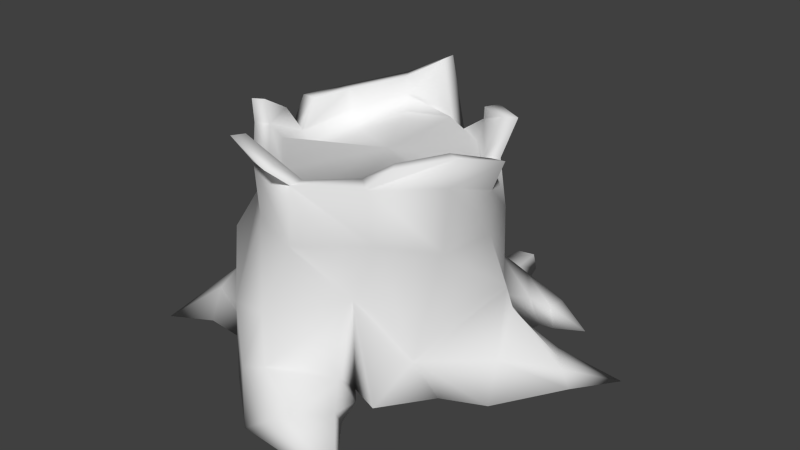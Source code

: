 # Source: trees.blend  (saved by Blender 2.75.0; exported with 4.5.12 LTS)
import bpy
from mathutils import Matrix  # noqa: F401  (used for matrix-valued properties, if any)

bpy.ops.wm.read_factory_settings(use_empty=True)
scene = bpy.context.scene
scene.name = 'Scene'

# ---- collections
col_collection_1 = bpy.data.collections.new('Collection 1'); scene.collection.children.link(col_collection_1)
col_collection_1.hide_render = True
col_collection_1.hide_viewport = True
col_collection_2 = bpy.data.collections.new('Collection 2'); scene.collection.children.link(col_collection_2)

# ---- materials (node trees are filled in below, after node groups)
mat_material = bpy.data.materials.new('Material')
mat_material.alpha_threshold = 0.0
mat_material.use_transparent_shadow = False
mat_material.roughness = 0.5
mat_material_001 = bpy.data.materials.new('Material.001')
mat_material_001.alpha_threshold = 0.0
mat_material_001.use_transparent_shadow = False
mat_material_001.roughness = 0.5

# ---- material node trees

# ---- world
world_world = bpy.data.worlds.new('World'); scene.world = world_world
world_world.color = (0.05088, 0.05088, 0.05088)
world_world.use_sun_shadow = False
world_world.sun_shadow_jitter_overblur = 0.0
world_world.cycles.sampling_method = 'MANUAL'
world_world.cycles.sample_map_resolution = 256

# ---- meshes
me_cube_002 = bpy.data.meshes.new('Cube.002')
me_cube_002.from_pydata([(0.0, 1.322, 0.0), (-0.9168, 1.069, 0.0), (-1.109, 0.3336, -1.644e-09), (-1.257, -0.4084, 0.0), (-0.596, -1.195, 0.1672), (0.06408, -0.4199, 0.3468), (0.7768, -1.069, 0.0), (0.9777, -0.3508, 0.2376), (1.151, 0.1774, 0.04267), (0.3209, 0.7785, -0.2021), (0.3329, 0.5225, 8.923), (0.2405, 0.48, 8.979), (0.1799, 0.3686, 9.016), (0.1721, 0.231, 9.022), (0.2224, 0.1196, 8.993), (0.3131, 0.07706, 8.94), (0.409, 0.1196, 8.881), (0.4721, 0.231, 8.842), (0.4774, 0.3686, 8.838), (0.4236, 0.48, 8.87), (0.3766, 0.419, 6.079), (0.07535, 0.5169, 6.117), (0.5777, 0.1624, 6.055), (0.7459, -0.2314, 6.007), (0.5694, -0.626, 5.899), (0.338, -0.8884, 6.105), (-0.1356, -0.627, 5.892), (-0.3427, -0.225, 6.165), (-2.136, 0.9356, 8.362), (-0.216, 0.419, 6.155), (0.4216, 0.4494, 5.606), (0.8656, 0.1739, 5.589), (0.9227, -0.2483, 5.597), (0.7106, -0.64, 5.598), (0.5806, -3.035, 6.922), (-0.1495, -0.634, 5.599), (-0.3174, -0.1608, 5.789), (-0.4128, 0.1736, 5.689), (-0.2439, 0.3781, 5.77), (0.09044, 0.5546, 5.636), (0.48, 0.4827, 5.069), (0.8674, 0.2483, 4.896), (1.005, -0.234, 5.07), (0.7028, -0.6321, 5.255), (0.4768, -0.8485, 5.17), (-0.02988, -0.6329, 5.239), (-0.283, -0.2445, 5.152), (-0.3871, 0.1867, 5.135), (-0.1887, 0.4827, 5.115), (0.2274, 0.5497, 4.917), (0.5905, -2.578, 6.333), (0.5545, -2.568, 6.4), (0.495, -2.537, 6.388), (0.5611, -2.616, 6.256), (0.4239, -2.557, 6.335), (0.4905, -2.642, 6.19), (0.4097, -2.652, 6.214), (0.3795, -2.595, 6.255), (0.8409, -0.1561, 11.17), (1.374, 2.142, 5.526), (0.7583, 0.1916, 4.457), (0.7944, -0.2152, 4.438), (0.5899, -0.531, 4.466), (0.3474, -0.6692, 4.359), (0.08512, -0.5273, 4.503), (-0.3445, -0.1998, 4.518), (-0.3809, 0.2006, 4.524), (-0.1774, 0.5197, 4.507), (0.1529, 0.6414, 4.49), (0.4918, 0.5627, 3.835), (0.6925, 0.2625, 3.972), (0.7731, -0.2387, 3.779), (0.5469, -0.6819, 3.874), (0.2481, -0.8726, 3.79), (-0.03294, -0.6737, 3.924), (-0.4481, -0.2168, 3.895), (-0.4667, 0.216, 3.903), (-0.2443, 0.5609, 3.885), (0.2133, 0.6209, 4.012), (0.9955, 1.487, 5.2), (1.039, 1.405, 5.14), (0.8952, 1.511, 5.161), (1.058, 1.388, 4.996), (0.8476, 1.543, 5.026), (0.9588, 1.514, 4.8), (1.021, 1.413, 4.845), (0.854, 1.535, 4.869), (-0.3365, 0.1531, 6.548), (-0.3291, -0.09711, 6.448), (0.004719, -0.5742, 6.325), (0.2175, -0.6932, 6.364), (0.407, -0.5782, 6.271), (0.5745, -0.1656, 6.411), (0.5726, 0.1531, 6.42), (0.399, 0.3944, 6.444), (0.118, 0.4866, 6.484), (-0.2011, 0.3355, 6.436), (-1.569, 0.9873, 7.232), (-1.578, 1.182, 7.207), (-1.639, 0.9883, 7.136), (-1.69, 1.066, 7.119), (-1.647, 1.15, 7.115), (-1.529, 1.101, 7.33), (-1.518, 1.025, 7.3), (-1.525, 1.167, 7.281), (0.4498, 0.6431, 7.74), (0.2317, 0.5157, 7.681), (0.09825, 0.3755, 7.738), (0.1158, 0.1668, 7.685), (0.279, -0.05675, 7.707), (0.4427, -0.09655, 7.836), (0.6384, -0.03651, 7.829), (0.7994, 0.1795, 7.916), (0.7998, 0.405, 7.859), (0.6661, 0.5819, 7.789), (-0.8926, 0.8657, 6.154), (-1.042, 0.5904, 6.611), (-0.8722, 0.8419, 6.595), (-1.002, 0.751, 6.668), (-1.048, 0.7638, 6.099), (-1.082, 0.5786, 6.17), (-0.861, 0.8914, 6.407), (-1.093, 0.5461, 6.428), (0.4444, 0.4224, 2.881), (1.07, 0.1584, 2.944), (1.081, -0.275, 2.833), (0.6099, -0.9237, 2.58), (-0.039, -1.116, 2.266), (-0.3137, -0.9435, 2.363), (-0.5801, -0.313, 2.719), (-0.8066, 0.03896, 2.731), (-0.4109, 0.3817, 2.837), (0.1246, 0.4884, 2.935), (0.3969, 0.6077, 0.6368), (0.7323, 0.2646, 1.451), (1.027, -0.34, 0.7323), (0.4264, -0.7633, 1.362), (-0.08734, -0.7234, 0.9611), (-0.4035, -0.7495, 0.8272), (-0.6561, -0.3208, 1.561), (-0.7118, 0.279, 0.7038), (-0.7138, 0.7871, 0.5671), (7.764e-05, 0.8091, 1.304), (0.3973, -2.108, 6.14), (0.293, -2.056, 5.876), (0.5544, -2.035, 5.764), (0.3949, -2.138, 5.769), (0.6893, -2.058, 5.932), (0.4834, -2.058, 6.172), (0.6907, -2.039, 6.024), (0.6404, -2.01, 6.164), (1.304, -2.189, 0.06165), (1.537, -1.898, 0.06165), (1.624, -1.695, 0.2853), (1.502, -1.628, 0.6119), (1.414, -1.75, 0.614), (1.285, -1.918, 0.5617), (2.137, -2.506, -0.01489), (1.011, -0.8326, 0.5801), (0.72, -1.084, 0.9923), (0.4409, -1.112, 0.69), (0.6126, -1.513, 0.2772), (1.064, -1.03, 0.1541), (1.131, -1.601, -0.06954), (1.227, 0.09709, 0.1469), (1.857, 0.782, 0.04415), (1.395, 1.114, 0.06296), (1.216, 0.948, 0.3807), (1.263, 0.5893, 0.6125), (1.143, 0.2469, 0.4624), (2.299, 1.056, -0.154), (-0.03615, -0.1225, -0.008395), (-2.001, -0.4364, -0.0226), (-1.951, -0.8197, -0.03696), (-1.653, -1.147, 0.1008), (-1.746, -0.914, 0.3634), (-1.73, -0.7033, 0.538), (-1.84, -0.4888, 0.2205), (-2.273, -1.279, -0.1954), (-2.457, 1.391, -0.1678), (-1.501, 1.095, 0.185), (-1.614, 0.8652, 0.326), (-1.845, 0.8413, -0.06608), (-1.592, 1.254, -0.09061), (-0.8341, -2.222, 0.0962), (-0.4735, -2.409, 0.07301), (-0.5025, -2.157, 0.3372), (-0.7308, -2.112, 0.3906), (-0.8329, -2.822, 0.04739), (-0.8784, -0.6491, 0.6367), (-1.163, -0.4806, 0.9409), (-1.009, -0.1709, 0.55), (-1.256, -0.1877, 0.07878), (-0.9895, -0.9219, 0.1611), (-1.464, -0.5786, 0.07878), (-0.1908, 1.491, -0.007598), (-0.7842, 1.421, 0.0776), (0.1328, 1.162, 0.00335), (-0.1104, 1.348, 0.4256), (-0.5692, 1.45, 0.4485), (-0.2241, 1.507, 0.6786), (-0.3156, 2.038, -0.04476), (-0.5949, 2.0, 0.002624), (-0.02115, 1.946, -0.03867), (-0.1783, 1.968, 0.2413), (-0.4672, 1.978, 0.2342), (-0.3113, 1.96, 0.355), (-0.3993, 2.884, 0.02796), (-0.2846, -1.634, 0.5703), (-0.5994, -1.593, 0.636), (-0.7403, -1.848, 0.1859), (-0.2024, -2.136, 0.2517), (0.3434, -1.531, 5.852), (0.26, -1.534, 5.585), (0.4356, -1.544, 5.493), (0.4213, -1.443, 5.935), (0.5268, -1.383, 5.502), (0.6242, -1.373, 5.62), (0.6222, -1.335, 5.765), (0.6326, -1.329, 5.95), (0.5415, -2.158, 5.85), (0.6633, -2.171, 5.998), (0.6704, -2.148, 6.087), (0.623, -2.123, 6.212), (0.4026, -2.199, 6.18), (0.3105, -2.165, 5.953), (0.3979, -2.242, 5.859), (0.4857, -2.155, 6.215), (0.793, -2.29, 5.675), (0.8213, -2.299, 5.751), (0.7782, -2.336, 5.704), (0.8043, -2.341, 5.771), (1.019, -2.688, 5.726), (0.8417, 0.7455, 4.625), (0.7896, 0.7974, 4.275), (0.4389, 1.059, 4.307), (0.6449, 1.016, 4.176), (0.3986, 1.074, 4.654), (0.9062, 0.7863, 4.945), (0.459, 1.007, 4.963), (0.6472, 0.9579, 5.071), (0.7706, 1.44, 4.756), (0.7574, 1.449, 4.951), (0.9255, 1.381, 5.174), (1.015, 1.259, 4.922), (0.9743, 1.289, 4.731), (0.8957, 1.414, 4.675), (1.012, 1.281, 5.101), (0.8075, 1.41, 5.121), (1.239, 1.446, 5.171), (1.252, 1.437, 5.1), (1.232, 1.373, 5.063), (1.227, 1.384, 5.151), (1.514, 1.29, 5.195), (0.3597, 0.5501, 8.653), (0.2385, 0.4882, 8.682), (0.1612, 0.3702, 8.723), (0.1592, 0.2163, 8.716), (0.2353, 0.07927, 8.699), (0.3427, 0.03736, 8.687), (0.4615, 0.0839, 8.641), (0.547, 0.2192, 8.631), (0.5511, 0.377, 8.614), (0.4791, 0.5033, 8.622), (1.204, 0.7456, 9.01), (1.176, 0.8027, 9.026), (1.242, 0.7498, 8.895), (1.205, 0.8147, 8.9), (1.626, 0.9533, 9.223), (0.7962, 0.6511, 0.5004), (0.9599, 0.3903, 0.9332), (1.055, 0.01781, 0.5675), (1.059, -0.1306, 0.2654), (0.8161, 0.777, 0.03069), (1.325, 0.4093, 0.1343), (-3.188, -0.7812, 6.68), (-3.188, -0.7812, 8.829), (-3.188, 1.368, 6.68), (-3.188, 1.368, 8.829), (-1.038, -0.7812, 6.68), (-1.038, -0.7812, 8.829), (-1.038, 1.368, 6.68), (-1.038, 1.368, 8.829), (-3.484, -1.077, 7.754), (-3.484, 0.2936, 9.125), (-3.484, 1.664, 7.754), (-3.484, 0.2936, 6.384), (-2.113, 1.664, 9.125), (-0.742, 1.664, 7.754), (-2.113, 1.664, 6.384), (-0.742, 0.2936, 9.125), (-0.742, -1.077, 7.754), (-0.742, 0.2936, 6.384), (-2.113, -1.077, 9.125), (-2.113, -1.077, 6.384), (-2.113, 0.2936, 9.691), (-2.113, 0.2936, 5.818), (-2.113, -1.643, 7.754), (-0.1759, 0.2936, 7.754), (-2.113, 2.23, 7.754), (-4.05, 0.2936, 7.754), (-1.113, -1.553, 9.158), (-0.5688, -1.553, 11.62), (-1.113, 0.9708, 9.158), (-0.5688, 0.9708, 11.62), (1.352, -1.553, 8.614), (1.896, -1.553, 11.08), (1.352, 0.9708, 8.614), (1.896, 0.9708, 11.08), (-1.18, -1.901, 10.47), (-0.8331, -0.2913, 12.04), (-1.18, 1.318, 10.47), (-1.527, -0.2913, 8.894), (0.7386, 1.318, 11.69), (1.963, 1.318, 9.771), (0.04429, 1.318, 8.547), (2.31, -0.2913, 11.34), (1.963, -1.901, 9.771), (1.616, -0.2913, 8.2), (0.7386, -1.901, 11.69), (0.04429, -1.901, 8.547), (0.8819, -0.2913, 12.34), (-0.09906, -0.2913, 7.898), (0.3914, -2.566, 10.12), (2.612, -0.2913, 9.628), (0.3914, 1.983, 10.12), (-1.829, -0.2913, 10.61), (0.1895, 1.118, 4.507), (0.1895, 1.118, 5.99), (0.6777, 2.518, 4.507), (0.6777, 2.518, 5.99), (1.59, 0.63, 4.507), (1.59, 0.63, 5.99), (2.078, 2.03, 4.507), (2.078, 2.03, 5.99), (-0.07038, 0.9926, 5.249), (0.2409, 1.885, 6.194), (0.5522, 2.778, 5.249), (0.2409, 1.885, 4.303), (1.445, 2.467, 6.194), (2.338, 2.156, 5.249), (1.445, 2.467, 4.303), (2.026, 1.263, 6.194), (1.715, 0.3701, 5.249), (2.026, 1.263, 4.303), (0.8223, 0.6814, 6.194), (0.8223, 0.6814, 4.303), (1.134, 1.574, 6.584), (1.134, 1.574, 3.913), (0.6938, 0.3127, 5.249), (2.395, 1.134, 5.249), (1.573, 2.835, 5.249), (-0.1277, 2.014, 5.249), (-0.2564, -3.842, 5.992), (-0.2564, -3.355, 8.053), (-0.2564, -1.782, 5.504), (-0.2564, -1.294, 7.565), (1.861, -3.842, 5.992), (1.861, -3.355, 8.053), (1.861, -1.782, 5.504), (1.861, -1.294, 7.565), (-0.5479, -3.882, 7.09), (-0.5479, -2.257, 8.093), (-0.5479, -1.254, 6.468), (-0.5479, -2.879, 5.465), (0.8024, -0.943, 7.782), (2.153, -1.254, 6.468), (0.8024, -1.565, 5.154), (2.153, -2.257, 8.093), (2.153, -3.882, 7.09), (2.153, -2.879, 5.465), (0.8024, -3.571, 8.404), (0.8024, -4.193, 5.776), (0.8024, -2.129, 8.635), (0.8024, -3.008, 4.922), (0.8024, -4.425, 7.218), (2.71, -2.568, 6.779), (0.8024, -0.7114, 6.339), (-1.106, -2.568, 6.779)], [], [(263, 254, 10, 19), (263, 19, 265, 267), (261, 262, 18, 17), (260, 261, 17, 16), (259, 260, 16, 15), (258, 259, 15, 14), (257, 258, 14, 13), (256, 257, 13, 12), (255, 256, 12, 11), (254, 255, 11, 10), (39, 38, 29, 21), (119, 120, 99, 100), (115, 119, 100, 101), (36, 35, 26, 27), (220, 221, 53, 55), (224, 225, 57, 54), (33, 32, 23, 24), (32, 31, 22, 23), (31, 30, 20, 22), (30, 39, 21, 20), (40, 49, 39, 30), (41, 40, 30, 31), (42, 41, 31, 32), (43, 42, 32, 33), (225, 226, 56, 57), (226, 220, 55, 56), (46, 45, 35, 36), (47, 46, 36, 37), (48, 47, 37, 38), (49, 48, 38, 39), (68, 67, 48, 49), (67, 66, 47, 48), (66, 65, 46, 47), (65, 64, 45, 46), (64, 63, 44, 45), (63, 62, 43, 44), (62, 61, 42, 43), (61, 60, 41, 42), (241, 242, 83, 86), (244, 245, 85, 82), (227, 224, 54, 52), (221, 222, 50, 53), (222, 223, 51, 50), (223, 227, 52, 51), (20, 21, 95, 94), (22, 20, 94, 93), (23, 22, 93, 92), (24, 23, 92, 91), (55, 53, 34), (54, 57, 34), (57, 56, 34), (56, 55, 34), (52, 54, 34), (53, 50, 34), (50, 51, 34), (51, 52, 34), (245, 246, 84, 85), (246, 241, 86, 84), (71, 70, 60, 61), (72, 71, 61, 62), (73, 72, 62, 63), (74, 73, 63, 64), (75, 74, 64, 65), (76, 75, 65, 66), (77, 76, 66, 67), (78, 77, 67, 68), (132, 131, 77, 78), (131, 130, 76, 77), (130, 129, 75, 76), (129, 128, 74, 75), (128, 127, 73, 74), (127, 126, 72, 73), (126, 125, 71, 72), (125, 124, 70, 71), (124, 123, 69, 70), (123, 132, 78, 69), (247, 244, 251, 252), (248, 243, 79, 81), (243, 247, 80, 79), (242, 248, 81, 83), (86, 83, 59), (82, 85, 59), (85, 84, 59), (84, 86, 59), (80, 82, 59), (81, 79, 59), (79, 80, 59), (83, 81, 59), (25, 24, 91, 90), (26, 25, 90, 89), (27, 26, 89, 88), (116, 118, 102, 103), (118, 117, 104, 102), (21, 29, 96, 95), (17, 18, 58), (16, 17, 58), (18, 19, 58), (19, 10, 58), (15, 16, 58), (14, 15, 58), (13, 14, 58), (12, 13, 58), (11, 12, 58), (10, 11, 58), (121, 115, 101, 98), (120, 122, 97, 99), (117, 121, 98, 104), (122, 116, 103, 97), (100, 99, 28), (101, 100, 28), (103, 102, 28), (102, 104, 28), (98, 101, 28), (99, 97, 28), (104, 98, 28), (97, 103, 28), (95, 96, 106, 105), (96, 87, 107, 106), (87, 88, 108, 107), (88, 89, 109, 108), (89, 90, 110, 109), (90, 91, 111, 110), (91, 92, 112, 111), (92, 93, 113, 112), (93, 94, 114, 113), (94, 95, 105, 114), (27, 88, 116, 122), (96, 29, 121, 117), (36, 27, 122, 120), (29, 38, 115, 121), (87, 96, 117, 118), (88, 87, 118, 116), (38, 37, 119, 115), (37, 36, 120, 119), (133, 142, 132, 123), (134, 133, 123, 124), (135, 134, 124, 125), (136, 135, 125, 126), (137, 136, 126, 127), (138, 137, 127, 128), (139, 138, 128, 129), (140, 139, 129, 130), (141, 140, 130, 131), (142, 141, 131, 132), (141, 142, 200, 199), (140, 141, 180, 181), (190, 191, 177, 176), (189, 190, 176, 175), (208, 209, 187, 186), (159, 160, 156, 155), (158, 159, 155, 154), (270, 271, 169, 168), (269, 270, 168, 167), (142, 133, 198, 200), (219, 215, 148, 150), (218, 219, 150, 149), (217, 218, 149, 147), (215, 212, 143, 148), (214, 216, 145, 146), (213, 214, 146, 144), (212, 213, 144, 143), (216, 217, 147, 145), (160, 161, 151, 156), (162, 158, 154, 153), (163, 162, 153, 152), (161, 163, 152, 151), (155, 156, 157), (154, 155, 157), (156, 151, 157), (153, 154, 157), (152, 153, 157), (151, 152, 157), (5, 6, 163, 161), (6, 7, 162, 163), (7, 135, 158, 162), (137, 5, 161, 160), (135, 136, 159, 158), (136, 137, 160, 159), (271, 272, 164, 169), (273, 269, 167, 166), (274, 273, 166, 165), (272, 274, 165, 164), (168, 169, 170), (167, 168, 170), (169, 164, 170), (166, 167, 170), (165, 166, 170), (164, 165, 170), (0, 9, 171), (9, 8, 171), (8, 7, 171), (7, 6, 171), (6, 5, 171), (5, 4, 171), (4, 3, 171), (3, 2, 171), (2, 1, 171), (1, 0, 171), (191, 192, 172, 177), (193, 189, 175, 174), (194, 193, 174, 173), (192, 194, 173, 172), (1, 2, 182, 183), (2, 140, 181, 182), (141, 1, 183, 180), (176, 177, 178), (175, 176, 178), (177, 172, 178), (174, 175, 178), (173, 174, 178), (172, 173, 178), (181, 180, 179), (180, 183, 179), (182, 181, 179), (183, 182, 179), (209, 210, 184, 187), (211, 208, 186, 185), (210, 211, 185, 184), (186, 187, 188), (187, 184, 188), (185, 186, 188), (184, 185, 188), (2, 3, 194, 192), (3, 4, 193, 194), (4, 138, 189, 193), (140, 2, 192, 191), (138, 139, 190, 189), (139, 140, 191, 190), (199, 200, 206, 205), (200, 198, 204, 206), (1, 141, 199, 196), (133, 9, 197, 198), (9, 0, 195, 197), (0, 1, 196, 195), (196, 199, 205, 202), (198, 197, 203, 204), (197, 195, 201, 203), (195, 196, 202, 201), (205, 206, 207), (206, 204, 207), (202, 205, 207), (204, 203, 207), (203, 201, 207), (201, 202, 207), (4, 5, 211, 210), (5, 137, 208, 211), (138, 4, 210, 209), (137, 138, 209, 208), (43, 33, 217, 216), (35, 45, 213, 212), (45, 44, 214, 213), (44, 43, 216, 214), (26, 35, 212, 215), (33, 24, 218, 217), (24, 25, 219, 218), (25, 26, 215, 219), (150, 148, 227, 223), (149, 150, 223, 222), (147, 149, 222, 221), (148, 143, 224, 227), (146, 145, 220, 226), (144, 146, 226, 225), (143, 144, 225, 224), (147, 221, 231, 229), (221, 220, 230, 231), (145, 147, 229, 228), (220, 145, 228, 230), (228, 229, 232), (231, 230, 232), (230, 228, 232), (229, 231, 232), (68, 49, 239, 237), (40, 41, 238, 240), (49, 40, 240, 239), (41, 60, 233, 238), (69, 78, 235, 236), (70, 69, 236, 234), (60, 70, 234, 233), (78, 68, 237, 235), (237, 239, 248, 242), (240, 238, 247, 243), (239, 240, 243, 248), (238, 233, 244, 247), (236, 235, 241, 246), (234, 236, 246, 245), (233, 234, 245, 244), (235, 237, 242, 241), (82, 80, 249, 250), (244, 82, 250, 251), (80, 247, 252, 249), (249, 252, 253), (250, 249, 253), (252, 251, 253), (251, 250, 253), (105, 106, 255, 254), (106, 107, 256, 255), (107, 108, 257, 256), (108, 109, 258, 257), (109, 110, 259, 258), (110, 111, 260, 259), (111, 112, 261, 260), (112, 113, 262, 261), (113, 114, 263, 262), (114, 105, 254, 263), (262, 263, 267, 266), (18, 262, 266, 264), (19, 18, 264, 265), (265, 264, 268), (266, 267, 268), (264, 266, 268), (267, 265, 268), (7, 8, 274, 272), (8, 9, 273, 274), (9, 133, 269, 273), (135, 7, 272, 271), (133, 134, 270, 269), (134, 135, 271, 270), (300, 285, 277, 286), (299, 288, 281, 289), (298, 291, 279, 292), (297, 283, 275, 294), (296, 289, 281, 292), (295, 287, 278, 284), (293, 295, 284, 276), (280, 290, 295, 293), (290, 282, 287, 295), (294, 296, 292, 279), (275, 286, 296, 294), (286, 277, 289, 296), (291, 297, 294, 279), (280, 293, 297, 291), (293, 276, 283, 297), (288, 298, 292, 281), (282, 290, 298, 288), (290, 280, 291, 298), (285, 299, 289, 277), (278, 287, 299, 285), (287, 282, 288, 299), (283, 300, 286, 275), (276, 284, 300, 283), (284, 278, 285, 300), (326, 311, 303, 312), (325, 314, 307, 315), (324, 317, 305, 318), (323, 309, 301, 320), (322, 315, 307, 318), (321, 313, 304, 310), (319, 321, 310, 302), (306, 316, 321, 319), (316, 308, 313, 321), (320, 322, 318, 305), (301, 312, 322, 320), (312, 303, 315, 322), (317, 323, 320, 305), (306, 319, 323, 317), (319, 302, 309, 323), (314, 324, 318, 307), (308, 316, 324, 314), (316, 306, 317, 324), (311, 325, 315, 303), (304, 313, 325, 311), (313, 308, 314, 325), (309, 326, 312, 301), (302, 310, 326, 309), (310, 304, 311, 326), (352, 337, 329, 338), (351, 340, 333, 341), (350, 343, 331, 344), (349, 335, 327, 346), (348, 341, 333, 344), (347, 339, 330, 336), (345, 347, 336, 328), (332, 342, 347, 345), (342, 334, 339, 347), (346, 348, 344, 331), (327, 338, 348, 346), (338, 329, 341, 348), (343, 349, 346, 331), (332, 345, 349, 343), (345, 328, 335, 349), (340, 350, 344, 333), (334, 342, 350, 340), (342, 332, 343, 350), (337, 351, 341, 329), (330, 339, 351, 337), (339, 334, 340, 351), (335, 352, 338, 327), (328, 336, 352, 335), (336, 330, 337, 352), (378, 363, 355, 364), (377, 366, 359, 367), (376, 369, 357, 370), (375, 361, 353, 372), (374, 367, 359, 370), (373, 365, 356, 362), (371, 373, 362, 354), (358, 368, 373, 371), (368, 360, 365, 373), (372, 374, 370, 357), (353, 364, 374, 372), (364, 355, 367, 374), (369, 375, 372, 357), (358, 371, 375, 369), (371, 354, 361, 375), (366, 376, 370, 359), (360, 368, 376, 366), (368, 358, 369, 376), (363, 377, 367, 355), (356, 365, 377, 363), (365, 360, 366, 377), (361, 378, 364, 353), (354, 362, 378, 361), (362, 356, 363, 378)])
me_cube_002.polygons.foreach_set('use_smooth', [True] * 413)
_uv = me_cube_002.uv_layers.new(name='UVMap')
_uv.uv.foreach_set('vector', [0.01653, 0.6857, 0.02743, 0.6874, 0.03056, 0.7092, 0.02181, 0.7065, 0.6322, 0.6457, 0.6322, 0.6251, 0.7003, 0.6284, 0.6995, 0.6391, 0.1092, 0.7006, 0.1206, 0.7064, 0.1106, 0.7214, 0.1002, 0.7173, 0.09689, 0.6962, 0.1092, 0.7006, 0.1002, 0.7173, 0.08856, 0.7166, 0.08586, 0.6969, 0.09689, 0.6962, 0.08856, 0.7166, 0.0779, 0.7182, 0.07637, 0.696, 0.08586, 0.6969, 0.0779, 0.7182, 0.06818, 0.7198, 0.06317, 0.6952, 0.07637, 0.696, 0.06818, 0.7198, 0.05802, 0.7193, 0.05046, 0.6941, 0.06317, 0.6952, 0.05802, 0.7193, 0.04772, 0.7167, 0.03888, 0.69, 0.05046, 0.6941, 0.04772, 0.7167, 0.03858, 0.7131, 0.02743, 0.6874, 0.03888, 0.69, 0.03858, 0.7131, 0.03056, 0.7092, 0.03137, 0.4316, 0.0609, 0.4434, 0.0571, 0.4731, 0.03295, 0.471, 0.5186, 0.4633, 0.5328, 0.4636, 0.5165, 0.5647, 0.508, 0.5645, 0.5045, 0.4606, 0.5186, 0.4633, 0.508, 0.5645, 0.5002, 0.5616, 0.1046, 0.4516, 0.1436, 0.446, 0.1373, 0.4659, 0.1047, 0.4791, 0.5805, 0.2666, 0.5813, 0.2817, 0.5413, 0.2967, 0.5396, 0.2886, 0.5819, 0.3183, 0.594, 0.3332, 0.5523, 0.332, 0.549, 0.3242, 0.2002, 0.4606, 0.2276, 0.4723, 0.2115, 0.501, 0.1862, 0.4788, 0.2276, 0.4723, 0.2535, 0.4872, 0.2361, 0.5266, 0.2115, 0.501, 0.2535, 0.4872, 0.2817, 0.5153, 0.2562, 0.5454, 0.2361, 0.5266, 0.002582, 0.4289, 0.03137, 0.4316, 0.03295, 0.471, 0.006264, 0.4695, 0.0002756, 0.3831, 0.02309, 0.3712, 0.03137, 0.4316, 0.002582, 0.4289, 0.2861, 0.4446, 0.3081, 0.4789, 0.2817, 0.5153, 0.2535, 0.4872, 0.2458, 0.4414, 0.2861, 0.4446, 0.2535, 0.4872, 0.2276, 0.4723, 0.2099, 0.4392, 0.2458, 0.4414, 0.2276, 0.4723, 0.2002, 0.4606, 0.594, 0.3332, 0.5919, 0.3442, 0.5508, 0.3381, 0.5523, 0.332, 0.5693, 0.2596, 0.5805, 0.2666, 0.5396, 0.2886, 0.5344, 0.2839, 0.1226, 0.4043, 0.1558, 0.4217, 0.1436, 0.446, 0.1046, 0.4516, 0.08627, 0.3961, 0.1226, 0.4043, 0.1046, 0.4516, 0.08139, 0.4387, 0.05748, 0.3902, 0.08627, 0.3961, 0.08139, 0.4387, 0.0609, 0.4434, 0.02309, 0.3712, 0.05748, 0.3902, 0.0609, 0.4434, 0.03137, 0.4316, 0.03019, 0.3338, 0.06095, 0.3378, 0.05748, 0.3902, 0.02309, 0.3712, 0.06095, 0.3378, 0.09427, 0.3434, 0.08627, 0.3961, 0.05748, 0.3902, 0.09427, 0.3434, 0.1303, 0.3497, 0.1226, 0.4043, 0.08627, 0.3961, 0.1303, 0.3497, 0.1783, 0.3622, 0.1558, 0.4217, 0.1226, 0.4043, 0.1783, 0.3622, 0.2099, 0.3601, 0.1926, 0.4263, 0.1558, 0.4217, 0.2099, 0.3601, 0.2311, 0.3793, 0.2099, 0.4392, 0.1926, 0.4263, 0.2311, 0.3793, 0.2632, 0.3916, 0.2458, 0.4414, 0.2099, 0.4392, 0.2632, 0.3916, 0.2963, 0.4072, 0.2861, 0.4446, 0.2458, 0.4414, 0.7979, 0.8479, 0.8092, 0.836, 0.822, 0.8395, 0.8118, 0.8486, 0.8376, 0.789, 0.8467, 0.7746, 0.8523, 0.7882, 0.8456, 0.8003, 0.5826, 0.3104, 0.5819, 0.3183, 0.549, 0.3242, 0.5456, 0.3164, 0.5813, 0.2817, 0.5824, 0.2889, 0.5425, 0.3045, 0.5413, 0.2967, 0.5824, 0.2889, 0.5832, 0.2995, 0.5411, 0.3116, 0.5425, 0.3045, 0.5832, 0.2995, 0.5826, 0.3104, 0.5456, 0.3164, 0.5411, 0.3116, 0.006264, 0.4695, 0.03295, 0.471, 0.0321, 0.502, 0.006499, 0.501, 0.2361, 0.5266, 0.2562, 0.5454, 0.2354, 0.5678, 0.2157, 0.5513, 0.2115, 0.501, 0.2361, 0.5266, 0.2157, 0.5513, 0.1937, 0.5336, 0.1862, 0.4788, 0.2115, 0.501, 0.1937, 0.5336, 0.1698, 0.5047, 0.5396, 0.2886, 0.5413, 0.2967, 0.4797, 0.33, 0.549, 0.3242, 0.5523, 0.332, 0.4797, 0.33, 0.5523, 0.332, 0.5508, 0.3381, 0.4797, 0.33, 0.5344, 0.2839, 0.5396, 0.2886, 0.4797, 0.33, 0.5456, 0.3164, 0.549, 0.3242, 0.4797, 0.33, 0.5413, 0.2967, 0.5425, 0.3045, 0.4797, 0.33, 0.5425, 0.3045, 0.5411, 0.3116, 0.4797, 0.33, 0.5411, 0.3116, 0.5456, 0.3164, 0.4797, 0.33, 0.8467, 0.7746, 0.8591, 0.7722, 0.8628, 0.7851, 0.8523, 0.7882, 0.7967, 0.8598, 0.7979, 0.8479, 0.8118, 0.8486, 0.8101, 0.8591, 0.2874, 0.3363, 0.3201, 0.3715, 0.2963, 0.4072, 0.2632, 0.3916, 0.2443, 0.3249, 0.2874, 0.3363, 0.2632, 0.3916, 0.2311, 0.3793, 0.2212, 0.3055, 0.2443, 0.3249, 0.2311, 0.3793, 0.2099, 0.3601, 0.1914, 0.3094, 0.2212, 0.3055, 0.2099, 0.3601, 0.1783, 0.3622, 0.1405, 0.2938, 0.1914, 0.3094, 0.1783, 0.3622, 0.1303, 0.3497, 0.1026, 0.2881, 0.1405, 0.2938, 0.1303, 0.3497, 0.09427, 0.3434, 0.06789, 0.2838, 0.1026, 0.2881, 0.09427, 0.3434, 0.06095, 0.3378, 0.02846, 0.2923, 0.06789, 0.2838, 0.06095, 0.3378, 0.03019, 0.3338, 0.0434, 0.1993, 0.09194, 0.1947, 0.06789, 0.2838, 0.02846, 0.2923, 0.09194, 0.1947, 0.1359, 0.1919, 0.1026, 0.2881, 0.06789, 0.2838, 0.1359, 0.1919, 0.1674, 0.2004, 0.1405, 0.2938, 0.1026, 0.2881, 0.1674, 0.2004, 0.222, 0.1885, 0.1914, 0.3094, 0.1405, 0.2938, 0.222, 0.1885, 0.2472, 0.1915, 0.2212, 0.3055, 0.1914, 0.3094, 0.2472, 0.1915, 0.2809, 0.2291, 0.2443, 0.3249, 0.2212, 0.3055, 0.2809, 0.2291, 0.3263, 0.2666, 0.2874, 0.3363, 0.2443, 0.3249, 0.3263, 0.2666, 0.3495, 0.2892, 0.3201, 0.3715, 0.2874, 0.3363, 0.3495, 0.2892, 0.3977, 0.3126, 0.3517, 0.382, 0.3201, 0.3715, 0.01549, 0.193, 0.0434, 0.1993, 0.02846, 0.2923, 0.00599, 0.2751, 0.8268, 0.5981, 0.8355, 0.5855, 0.845, 0.6075, 0.8404, 0.6133, 0.8202, 0.8245, 0.8301, 0.8177, 0.841, 0.8243, 0.832, 0.8303, 0.8301, 0.8177, 0.832, 0.804, 0.8408, 0.8132, 0.841, 0.8243, 0.8092, 0.836, 0.8202, 0.8245, 0.832, 0.8303, 0.822, 0.8395, 0.8118, 0.8486, 0.822, 0.8395, 0.9023, 0.8703, 0.8456, 0.8003, 0.8523, 0.7882, 0.9023, 0.8703, 0.8523, 0.7882, 0.8628, 0.7851, 0.9023, 0.8703, 0.8101, 0.8591, 0.8118, 0.8486, 0.9023, 0.8703, 0.8408, 0.8132, 0.8456, 0.8003, 0.9023, 0.8703, 0.832, 0.8303, 0.841, 0.8243, 0.9023, 0.8703, 0.841, 0.8243, 0.8408, 0.8132, 0.9023, 0.8703, 0.822, 0.8395, 0.832, 0.8303, 0.9023, 0.8703, 0.1622, 0.4853, 0.1862, 0.4788, 0.1698, 0.5047, 0.1517, 0.5014, 0.1373, 0.4659, 0.1622, 0.4853, 0.1517, 0.5014, 0.135, 0.4965, 0.1047, 0.4791, 0.1373, 0.4659, 0.135, 0.4965, 0.09468, 0.4982, 0.5558, 0.4917, 0.5657, 0.5043, 0.5344, 0.585, 0.5306, 0.5785, 0.5657, 0.5043, 0.5821, 0.5033, 0.5414, 0.5848, 0.5344, 0.585, 0.03295, 0.471, 0.0571, 0.4731, 0.06019, 0.4954, 0.0321, 0.502, 0.1002, 0.7173, 0.1106, 0.7214, 0.02905, 0.9003, 0.08856, 0.7166, 0.1002, 0.7173, 0.02905, 0.9003, 0.01167, 0.7075, 0.02181, 0.7065, 0.02905, 0.9003, 0.02181, 0.7065, 0.03056, 0.7092, 0.02905, 0.9003, 0.0779, 0.7182, 0.08856, 0.7166, 0.02905, 0.9003, 0.06818, 0.7198, 0.0779, 0.7182, 0.02905, 0.9003, 0.05802, 0.7193, 0.06818, 0.7198, 0.02905, 0.9003, 0.04772, 0.7167, 0.05802, 0.7193, 0.02905, 0.9003, 0.03858, 0.7131, 0.04772, 0.7167, 0.02905, 0.9003, 0.03056, 0.7092, 0.03858, 0.7131, 0.02905, 0.9003, 0.4884, 0.4717, 0.5045, 0.4606, 0.5002, 0.5616, 0.4906, 0.5644, 0.5328, 0.4636, 0.545, 0.479, 0.5246, 0.5723, 0.5165, 0.5647, 0.5821, 0.5033, 0.5982, 0.5035, 0.5491, 0.5866, 0.5414, 0.5848, 0.545, 0.479, 0.5558, 0.4917, 0.5306, 0.5785, 0.5246, 0.5723, 0.508, 0.5645, 0.5165, 0.5647, 0.4797, 0.6775, 0.5002, 0.5616, 0.508, 0.5645, 0.4797, 0.6775, 0.5306, 0.5785, 0.5344, 0.585, 0.4797, 0.6775, 0.5344, 0.585, 0.5414, 0.5848, 0.4797, 0.6775, 0.4906, 0.5644, 0.5002, 0.5616, 0.4797, 0.6775, 0.5165, 0.5647, 0.5246, 0.5723, 0.4797, 0.6775, 0.5414, 0.5848, 0.5491, 0.5866, 0.4797, 0.6775, 0.5246, 0.5723, 0.5306, 0.5785, 0.4797, 0.6775, 0.0321, 0.502, 0.06019, 0.4954, 0.03951, 0.6054, 0.01869, 0.6121, 0.06019, 0.4954, 0.07707, 0.5061, 0.05712, 0.6095, 0.03951, 0.6054, 0.07707, 0.5061, 0.09468, 0.4982, 0.07671, 0.6064, 0.05712, 0.6095, 0.09468, 0.4982, 0.135, 0.4965, 0.1008, 0.6132, 0.07671, 0.6064, 0.135, 0.4965, 0.1517, 0.5014, 0.1117, 0.6279, 0.1008, 0.6132, 0.1517, 0.5014, 0.1698, 0.5047, 0.1273, 0.6345, 0.1117, 0.6279, 0.1698, 0.5047, 0.1937, 0.5336, 0.1412, 0.6513, 0.1273, 0.6345, 0.1937, 0.5336, 0.2157, 0.5513, 0.1575, 0.6583, 0.1412, 0.6513, 0.2157, 0.5513, 0.2354, 0.5678, 0.1744, 0.6651, 0.1575, 0.6583, 0.006499, 0.501, 0.0321, 0.502, 0.01869, 0.6121, 0.0002754, 0.6174, 0.5776, 0.401, 0.5911, 0.4182, 0.5558, 0.4917, 0.545, 0.479, 0.6128, 0.4424, 0.6316, 0.4524, 0.5982, 0.5035, 0.5821, 0.5033, 0.5538, 0.3851, 0.5776, 0.401, 0.545, 0.479, 0.5328, 0.4636, 0.4797, 0.4082, 0.5084, 0.3962, 0.5045, 0.4606, 0.4884, 0.4717, 0.5969, 0.4353, 0.6128, 0.4424, 0.5821, 0.5033, 0.5657, 0.5043, 0.5911, 0.4182, 0.5969, 0.4353, 0.5657, 0.5043, 0.5558, 0.4917, 0.5084, 0.3962, 0.5305, 0.3968, 0.5186, 0.4633, 0.5045, 0.4606, 0.5305, 0.3968, 0.5538, 0.3851, 0.5328, 0.4636, 0.5186, 0.4633, 0.02422, 0.0002754, 0.0631, 0.05685, 0.0434, 0.1993, 0.01549, 0.193, 0.417, 0.1921, 0.4791, 0.1438, 0.3977, 0.3126, 0.3495, 0.2892, 0.3897, 0.1147, 0.417, 0.1921, 0.3495, 0.2892, 0.3263, 0.2666, 0.3113, 0.1379, 0.3897, 0.1147, 0.3263, 0.2666, 0.2809, 0.2291, 0.2794, 0.08873, 0.3113, 0.1379, 0.2809, 0.2291, 0.2472, 0.1915, 0.2578, 0.06921, 0.2794, 0.08873, 0.2472, 0.1915, 0.222, 0.1885, 0.1922, 0.1102, 0.2578, 0.06921, 0.222, 0.1885, 0.1674, 0.2004, 0.1611, 0.02576, 0.1922, 0.1102, 0.1674, 0.2004, 0.1359, 0.1919, 0.1258, 0.001014, 0.1611, 0.02576, 0.1359, 0.1919, 0.09194, 0.1947, 0.0631, 0.05685, 0.1258, 0.001014, 0.09194, 0.1947, 0.0434, 0.1993, 0.8017, 0.155, 0.7335, 0.1278, 0.7991, 0.08483, 0.8257, 0.1073, 0.9823, 0.4016, 0.9858, 0.4453, 0.9211, 0.4834, 0.9126, 0.4619, 0.8367, 0.3026, 0.8039, 0.3383, 0.7648, 0.2722, 0.7916, 0.2651, 0.8605, 0.2694, 0.8367, 0.3026, 0.7916, 0.2651, 0.7869, 0.2462, 0.5677, 0.9336, 0.5507, 0.9523, 0.5165, 0.9231, 0.5285, 0.9096, 0.5834, 0.1383, 0.5549, 0.1123, 0.6354, 0.06508, 0.6447, 0.07746, 0.6345, 0.1585, 0.5834, 0.1383, 0.6447, 0.07746, 0.653, 0.08436, 0.6267, 0.7421, 0.6545, 0.7973, 0.6294, 0.7963, 0.6035, 0.783, 0.5704, 0.7634, 0.6267, 0.7421, 0.6035, 0.783, 0.586, 0.7948, 0.7335, 0.1278, 0.7098, 0.07375, 0.7855, 0.06098, 0.7991, 0.08483, 0.6513, 0.2798, 0.6483, 0.3028, 0.591, 0.3092, 0.5925, 0.2965, 0.6501, 0.263, 0.6513, 0.2798, 0.5925, 0.2965, 0.5915, 0.2847, 0.6454, 0.2505, 0.6501, 0.263, 0.5915, 0.2847, 0.5905, 0.2777, 0.6483, 0.3028, 0.645, 0.315, 0.5897, 0.3173, 0.591, 0.3092, 0.6267, 0.2346, 0.6422, 0.2376, 0.5909, 0.2615, 0.5785, 0.2533, 0.6526, 0.339, 0.6499, 0.355, 0.6016, 0.3463, 0.6042, 0.3341, 0.645, 0.315, 0.6526, 0.339, 0.6042, 0.3341, 0.5897, 0.3173, 0.6422, 0.2376, 0.6454, 0.2505, 0.5905, 0.2777, 0.5909, 0.2615, 0.5549, 0.1123, 0.5747, 0.06473, 0.6339, 0.02644, 0.6354, 0.06508, 0.6777, 0.1464, 0.6345, 0.1585, 0.653, 0.08436, 0.676, 0.07662, 0.7093, 0.1061, 0.6777, 0.1464, 0.676, 0.07662, 0.6975, 0.06933, 0.5747, 0.06473, 0.5894, 0.01732, 0.6277, 0.0002754, 0.6339, 0.02644, 0.6447, 0.07746, 0.6354, 0.06508, 0.6952, 0.004278, 0.653, 0.08436, 0.6447, 0.07746, 0.6952, 0.004278, 0.6354, 0.06508, 0.6339, 0.02644, 0.6952, 0.004278, 0.676, 0.07662, 0.653, 0.08436, 0.6952, 0.004278, 0.6975, 0.06933, 0.676, 0.07662, 0.6952, 0.004278, 0.6339, 0.02644, 0.6277, 0.0002754, 0.6952, 0.004278, 0.4797, 0.1035, 0.5397, 0.03761, 0.5894, 0.01732, 0.5747, 0.06473, 0.7033, 0.1558, 0.6611, 0.2015, 0.6777, 0.1464, 0.7093, 0.1061, 0.6611, 0.2015, 0.6254, 0.2015, 0.6345, 0.1585, 0.6777, 0.1464, 0.507, 0.1526, 0.4797, 0.1035, 0.5747, 0.06473, 0.5549, 0.1123, 0.6254, 0.2015, 0.552, 0.1783, 0.5834, 0.1383, 0.6345, 0.1585, 0.552, 0.1783, 0.507, 0.1526, 0.5549, 0.1123, 0.5834, 0.1383, 0.6545, 0.7973, 0.6508, 0.8385, 0.6211, 0.8253, 0.6294, 0.7963, 0.5451, 0.8125, 0.5704, 0.7634, 0.586, 0.7948, 0.5882, 0.8037, 0.6059, 0.8242, 0.5451, 0.8125, 0.5882, 0.8037, 0.593, 0.8051, 0.6508, 0.8385, 0.6059, 0.8242, 0.593, 0.8051, 0.6211, 0.8253, 0.6035, 0.783, 0.6294, 0.7963, 0.5927, 0.8037, 0.586, 0.7948, 0.6035, 0.783, 0.5927, 0.8037, 0.6294, 0.7963, 0.6211, 0.8253, 0.5927, 0.8037, 0.5882, 0.8037, 0.586, 0.7948, 0.5927, 0.8037, 0.593, 0.8051, 0.5882, 0.8037, 0.5927, 0.8037, 0.6211, 0.8253, 0.593, 0.8051, 0.5927, 0.8037, 0.8411, 0.4432, 0.8129, 0.4849, 0.7274, 0.4842, 0.8129, 0.4849, 0.7946, 0.5647, 0.7274, 0.4842, 0.7946, 0.5647, 0.7509, 0.5736, 0.7274, 0.4842, 0.7509, 0.5736, 0.6924, 0.585, 0.7274, 0.4842, 0.6924, 0.585, 0.6891, 0.5022, 0.7274, 0.4842, 0.6891, 0.5022, 0.6322, 0.4414, 0.7274, 0.4842, 0.6322, 0.4414, 0.688, 0.3851, 0.7274, 0.4842, 0.688, 0.3851, 0.745, 0.3862, 0.7274, 0.4842, 0.745, 0.3862, 0.8017, 0.3851, 0.7274, 0.4842, 0.8017, 0.3851, 0.8411, 0.4432, 0.7274, 0.4842, 0.8039, 0.3383, 0.7494, 0.3297, 0.7487, 0.2679, 0.7648, 0.2722, 0.8555, 0.2132, 0.8605, 0.2694, 0.7869, 0.2462, 0.7861, 0.2209, 0.8039, 0.1864, 0.8555, 0.2132, 0.7861, 0.2209, 0.7713, 0.1941, 0.7494, 0.3297, 0.729, 0.288, 0.7344, 0.2536, 0.7487, 0.2679, 0.8523, 0.3851, 0.9149, 0.3971, 0.877, 0.4584, 0.8416, 0.4425, 0.9149, 0.3971, 0.9823, 0.4016, 0.9126, 0.4619, 0.877, 0.4584, 0.9858, 0.4453, 0.9686, 0.497, 0.9125, 0.5086, 0.9211, 0.4834, 0.7916, 0.2651, 0.7648, 0.2722, 0.7405, 0.213, 0.7869, 0.2462, 0.7916, 0.2651, 0.7405, 0.213, 0.7648, 0.2722, 0.7487, 0.2679, 0.7405, 0.213, 0.7861, 0.2209, 0.7869, 0.2462, 0.7405, 0.213, 0.7713, 0.1941, 0.7861, 0.2209, 0.7405, 0.213, 0.7487, 0.2679, 0.7344, 0.2536, 0.7405, 0.213, 0.9126, 0.4619, 0.9211, 0.4834, 0.8416, 0.5149, 0.9211, 0.4834, 0.9125, 0.5086, 0.8416, 0.5149, 0.877, 0.4584, 0.9126, 0.4619, 0.8416, 0.5149, 0.8416, 0.4425, 0.877, 0.4584, 0.8416, 0.5149, 0.5507, 0.9523, 0.5077, 0.9485, 0.4908, 0.9198, 0.5165, 0.9231, 0.5456, 0.8972, 0.5677, 0.9336, 0.5285, 0.9096, 0.521, 0.8838, 0.5608, 0.855, 0.5456, 0.8972, 0.521, 0.8838, 0.5273, 0.8533, 0.5285, 0.9096, 0.5165, 0.9231, 0.4797, 0.8722, 0.5165, 0.9231, 0.4908, 0.9198, 0.4797, 0.8722, 0.521, 0.8838, 0.5285, 0.9096, 0.4797, 0.8722, 0.5273, 0.8533, 0.521, 0.8838, 0.4797, 0.8722, 0.7629, 0.3845, 0.729, 0.3119, 0.729, 0.288, 0.7494, 0.3297, 0.8137, 0.1719, 0.8995, 0.2204, 0.8555, 0.2132, 0.8039, 0.1864, 0.8995, 0.2204, 0.9017, 0.2794, 0.8605, 0.2694, 0.8555, 0.2132, 0.8222, 0.3803, 0.7629, 0.3845, 0.7494, 0.3297, 0.8039, 0.3383, 0.9017, 0.2794, 0.8929, 0.3441, 0.8367, 0.3026, 0.8605, 0.2694, 0.8929, 0.3441, 0.8222, 0.3803, 0.8039, 0.3383, 0.8367, 0.3026, 0.8257, 0.1073, 0.7991, 0.08483, 0.8425, 0.06119, 0.8567, 0.07033, 0.7991, 0.08483, 0.7855, 0.06098, 0.8387, 0.04728, 0.8425, 0.06119, 0.8491, 0.155, 0.8017, 0.155, 0.8257, 0.1073, 0.8552, 0.1264, 0.7098, 0.07375, 0.7188, 0.008727, 0.7642, 0.01488, 0.7855, 0.06098, 0.7188, 0.008727, 0.7828, 0.006609, 0.805, 0.0002754, 0.7642, 0.01488, 0.916, 0.1338, 0.8491, 0.155, 0.8552, 0.1264, 0.9022, 0.1214, 0.8552, 0.1264, 0.8257, 0.1073, 0.8567, 0.07033, 0.876, 0.08003, 0.7855, 0.06098, 0.7642, 0.01488, 0.8329, 0.02302, 0.8387, 0.04728, 0.7642, 0.01488, 0.805, 0.0002754, 0.8463, 0.004342, 0.8329, 0.02302, 0.9022, 0.1214, 0.8552, 0.1264, 0.876, 0.08003, 0.8981, 0.08115, 0.8567, 0.07033, 0.8425, 0.06119, 0.9088, 0.0191, 0.8425, 0.06119, 0.8387, 0.04728, 0.9088, 0.0191, 0.876, 0.08003, 0.8567, 0.07033, 0.9088, 0.0191, 0.8387, 0.04728, 0.8329, 0.02302, 0.9088, 0.0191, 0.8329, 0.02302, 0.8463, 0.004342, 0.9088, 0.0191, 0.8981, 0.08115, 0.876, 0.08003, 0.9088, 0.0191, 0.6176, 0.8691, 0.676, 0.942, 0.5456, 0.8972, 0.5608, 0.855, 0.676, 0.942, 0.6328, 0.9866, 0.5677, 0.9336, 0.5456, 0.8972, 0.6066, 0.9997, 0.5345, 0.9997, 0.5077, 0.9485, 0.5507, 0.9523, 0.6328, 0.9866, 0.6066, 0.9997, 0.5507, 0.9523, 0.5677, 0.9336, 0.7055, 0.2132, 0.7066, 0.2394, 0.6454, 0.2505, 0.6422, 0.2376, 0.7284, 0.3343, 0.7268, 0.3602, 0.6526, 0.339, 0.645, 0.315, 0.7268, 0.3602, 0.698, 0.3845, 0.6499, 0.355, 0.6526, 0.339, 0.683, 0.2021, 0.7055, 0.2132, 0.6422, 0.2376, 0.6267, 0.2346, 0.7284, 0.3136, 0.7284, 0.3343, 0.645, 0.315, 0.6483, 0.3028, 0.7066, 0.2394, 0.7113, 0.2627, 0.6501, 0.263, 0.6454, 0.2505, 0.7113, 0.2627, 0.6976, 0.2879, 0.6513, 0.2798, 0.6501, 0.263, 0.6976, 0.2879, 0.7284, 0.3136, 0.6483, 0.3028, 0.6513, 0.2798, 0.5925, 0.2965, 0.591, 0.3092, 0.5826, 0.3104, 0.5832, 0.2995, 0.5915, 0.2847, 0.5925, 0.2965, 0.5832, 0.2995, 0.5824, 0.2889, 0.5905, 0.2777, 0.5915, 0.2847, 0.5824, 0.2889, 0.5813, 0.2817, 0.591, 0.3092, 0.5897, 0.3173, 0.5819, 0.3183, 0.5826, 0.3104, 0.5785, 0.2533, 0.5909, 0.2615, 0.5805, 0.2666, 0.5693, 0.2596, 0.6042, 0.3341, 0.6016, 0.3463, 0.5919, 0.3442, 0.594, 0.3332, 0.5897, 0.3173, 0.6042, 0.3341, 0.594, 0.3332, 0.5819, 0.3183, 0.8077, 0.6138, 0.8039, 0.6232, 0.7788, 0.6144, 0.7809, 0.6108, 0.8039, 0.6232, 0.7984, 0.6337, 0.7768, 0.6203, 0.7788, 0.6144, 0.8077, 0.5951, 0.8077, 0.6138, 0.7809, 0.6108, 0.781, 0.6044, 0.7989, 0.5855, 0.8077, 0.5951, 0.781, 0.6044, 0.778, 0.6011, 0.781, 0.6044, 0.7809, 0.6108, 0.7434, 0.6096, 0.7788, 0.6144, 0.7768, 0.6203, 0.7434, 0.6096, 0.778, 0.6011, 0.781, 0.6044, 0.7434, 0.6096, 0.7809, 0.6108, 0.7788, 0.6144, 0.7434, 0.6096, 0.7251, 0.8151, 0.7422, 0.7865, 0.776, 0.8071, 0.7623, 0.8274, 0.7577, 0.7703, 0.7693, 0.7382, 0.8007, 0.7682, 0.7894, 0.7948, 0.7422, 0.7865, 0.7577, 0.7703, 0.7894, 0.7948, 0.776, 0.8071, 0.7693, 0.7382, 0.7843, 0.7083, 0.8124, 0.7436, 0.8007, 0.7682, 0.7014, 0.8703, 0.7047, 0.8455, 0.7469, 0.8479, 0.7452, 0.8662, 0.8079, 0.6802, 0.8367, 0.6781, 0.8516, 0.7197, 0.8302, 0.7218, 0.7843, 0.7083, 0.8079, 0.6802, 0.8302, 0.7218, 0.8124, 0.7436, 0.7047, 0.8455, 0.7251, 0.8151, 0.7623, 0.8274, 0.7469, 0.8479, 0.7623, 0.8274, 0.776, 0.8071, 0.8202, 0.8245, 0.8092, 0.836, 0.7894, 0.7948, 0.8007, 0.7682, 0.832, 0.804, 0.8301, 0.8177, 0.776, 0.8071, 0.7894, 0.7948, 0.8301, 0.8177, 0.8202, 0.8245, 0.8007, 0.7682, 0.8124, 0.7436, 0.8376, 0.789, 0.832, 0.804, 0.7452, 0.8662, 0.7469, 0.8479, 0.7979, 0.8479, 0.7967, 0.8598, 0.8302, 0.7218, 0.8516, 0.7197, 0.8591, 0.7722, 0.8467, 0.7746, 0.8124, 0.7436, 0.8302, 0.7218, 0.8467, 0.7746, 0.8376, 0.789, 0.7469, 0.8479, 0.7623, 0.8274, 0.8092, 0.836, 0.7979, 0.8479, 0.8178, 0.6205, 0.825, 0.6088, 0.8382, 0.6177, 0.8357, 0.6221, 0.8083, 0.6299, 0.8178, 0.6205, 0.8357, 0.6221, 0.8325, 0.6271, 0.825, 0.6088, 0.8268, 0.5981, 0.8404, 0.6133, 0.8382, 0.6177, 0.8382, 0.6177, 0.8404, 0.6133, 0.8582, 0.6299, 0.8357, 0.6221, 0.8382, 0.6177, 0.8582, 0.6299, 0.8404, 0.6133, 0.845, 0.6075, 0.8582, 0.6299, 0.8325, 0.6271, 0.8357, 0.6221, 0.8582, 0.6299, 0.01869, 0.6121, 0.03951, 0.6054, 0.03888, 0.69, 0.02743, 0.6874, 0.03951, 0.6054, 0.05712, 0.6095, 0.05046, 0.6941, 0.03888, 0.69, 0.05712, 0.6095, 0.07671, 0.6064, 0.06317, 0.6952, 0.05046, 0.6941, 0.07671, 0.6064, 0.1008, 0.6132, 0.07637, 0.696, 0.06317, 0.6952, 0.1008, 0.6132, 0.1117, 0.6279, 0.08586, 0.6969, 0.07637, 0.696, 0.1117, 0.6279, 0.1273, 0.6345, 0.09689, 0.6962, 0.08586, 0.6969, 0.1273, 0.6345, 0.1412, 0.6513, 0.1092, 0.7006, 0.09689, 0.6962, 0.1412, 0.6513, 0.1575, 0.6583, 0.1206, 0.7064, 0.1092, 0.7006, 0.1575, 0.6583, 0.1744, 0.6651, 0.1286, 0.7151, 0.1206, 0.7064, 0.0002754, 0.6174, 0.01869, 0.6121, 0.02743, 0.6874, 0.01653, 0.6857, 0.6364, 0.5969, 0.6392, 0.5855, 0.7031, 0.6074, 0.7014, 0.6132, 0.6326, 0.6151, 0.6364, 0.5969, 0.7014, 0.6132, 0.7005, 0.623, 0.6322, 0.6251, 0.6326, 0.6151, 0.7005, 0.623, 0.7003, 0.6284, 0.7003, 0.6284, 0.7005, 0.623, 0.7428, 0.6278, 0.7014, 0.6132, 0.7031, 0.6074, 0.7428, 0.6278, 0.7005, 0.623, 0.7014, 0.6132, 0.7428, 0.6278, 0.6995, 0.6391, 0.7003, 0.6284, 0.7428, 0.6278, 0.6712, 0.8528, 0.6192, 0.8408, 0.6059, 0.8242, 0.6508, 0.8385, 0.5984, 0.8528, 0.4974, 0.8359, 0.5451, 0.8125, 0.6059, 0.8242, 0.4797, 0.8023, 0.5446, 0.7209, 0.5704, 0.7634, 0.5451, 0.8125, 0.7009, 0.7966, 0.6712, 0.8528, 0.6508, 0.8385, 0.6545, 0.7973, 0.5446, 0.7209, 0.6598, 0.6781, 0.6267, 0.7421, 0.5704, 0.7634, 0.6598, 0.6781, 0.7009, 0.7966, 0.6545, 0.7973, 0.6267, 0.7421, 0.321, 0.8837, 0.2962, 0.8817, 0.2986, 0.8542, 0.3174, 0.8478, 0.4387, 0.8216, 0.4699, 0.8306, 0.4587, 0.8486, 0.4332, 0.8478, 0.4387, 0.9953, 0.4332, 0.9692, 0.4587, 0.9684, 0.4699, 0.9864, 0.4368, 0.9332, 0.4475, 0.9085, 0.4699, 0.9208, 0.4686, 0.9424, 0.4368, 0.8837, 0.4332, 0.8478, 0.4587, 0.8486, 0.4686, 0.8745, 0.321, 0.9332, 0.3317, 0.9085, 0.3541, 0.9208, 0.3528, 0.9424, 0.3174, 0.9692, 0.321, 0.9332, 0.3528, 0.9424, 0.3429, 0.9684, 0.2986, 0.9627, 0.2962, 0.9352, 0.321, 0.9332, 0.3174, 0.9692, 0.3753, 0.8823, 0.4008, 0.8815, 0.412, 0.8995, 0.3808, 0.9085, 0.4475, 0.9085, 0.4368, 0.8837, 0.4686, 0.8745, 0.4699, 0.8962, 0.3429, 0.8486, 0.3174, 0.8478, 0.3229, 0.8216, 0.3541, 0.8306, 0.412, 0.8817, 0.4144, 0.8542, 0.4332, 0.8478, 0.4368, 0.8837, 0.4332, 0.9692, 0.4368, 0.9332, 0.4686, 0.9424, 0.4587, 0.9684, 0.4144, 0.9627, 0.412, 0.9352, 0.4368, 0.9332, 0.4332, 0.9692, 0.3174, 0.9692, 0.3429, 0.9684, 0.3541, 0.9864, 0.3229, 0.9953, 0.4107, 0.8556, 0.3789, 0.8464, 0.3896, 0.8216, 0.412, 0.8339, 0.4008, 0.8815, 0.3753, 0.8823, 0.3789, 0.8464, 0.4107, 0.8556, 0.3753, 0.8823, 0.3565, 0.8759, 0.3541, 0.8484, 0.3789, 0.8464, 0.3753, 0.9346, 0.3789, 0.9706, 0.3541, 0.9686, 0.3565, 0.941, 0.4008, 0.9354, 0.4107, 0.9614, 0.3789, 0.9706, 0.3753, 0.9346, 0.4107, 0.9614, 0.412, 0.983, 0.3896, 0.9953, 0.3789, 0.9706, 0.3528, 0.8745, 0.321, 0.8837, 0.3174, 0.8478, 0.3429, 0.8486, 0.3541, 0.8962, 0.3317, 0.9085, 0.321, 0.8837, 0.3528, 0.8745, 0.412, 0.9174, 0.4008, 0.9354, 0.3753, 0.9346, 0.3808, 0.9085, 0.1908, 0.8391, 0.2015, 0.8128, 0.2242, 0.8259, 0.2229, 0.8489, 0.1229, 0.9705, 0.1337, 0.9968, 0.1116, 0.9897, 0.0979, 0.9683, 0.1046, 0.8225, 0.1361, 0.8128, 0.1344, 0.8359, 0.1115, 0.8499, 0.1927, 0.9052, 0.1871, 0.8774, 0.2129, 0.8765, 0.2242, 0.8957, 0.131, 0.8812, 0.1083, 0.8935, 0.0979, 0.8667, 0.1115, 0.8499, 0.2493, 0.8391, 0.26, 0.8128, 0.2827, 0.8259, 0.2814, 0.8489, 0.2456, 0.8774, 0.2493, 0.8391, 0.2814, 0.8489, 0.2714, 0.8765, 0.2266, 0.8706, 0.2242, 0.8413, 0.2493, 0.8391, 0.2456, 0.8774, 0.1871, 0.9698, 0.2129, 0.969, 0.2242, 0.9881, 0.1927, 0.9976, 0.1548, 0.8543, 0.131, 0.8812, 0.1115, 0.8499, 0.1344, 0.8359, 0.1657, 0.8736, 0.1515, 0.8979, 0.131, 0.8812, 0.1548, 0.8543, 0.1515, 0.8979, 0.1292, 0.9044, 0.1083, 0.8935, 0.131, 0.8812, 0.1361, 0.8128, 0.1657, 0.8287, 0.1548, 0.8543, 0.1344, 0.8359, 0.2266, 0.8706, 0.2456, 0.8774, 0.2512, 0.9052, 0.2256, 0.8881, 0.2456, 0.8774, 0.2714, 0.8765, 0.2827, 0.8957, 0.2512, 0.9052, 0.2229, 0.9413, 0.1908, 0.9315, 0.2015, 0.9052, 0.2242, 0.9183, 0.2129, 0.969, 0.1871, 0.9698, 0.1908, 0.9315, 0.2229, 0.9413, 0.1871, 0.9698, 0.1681, 0.963, 0.1657, 0.9337, 0.1908, 0.9315, 0.1193, 0.9322, 0.1229, 0.9705, 0.0979, 0.9683, 0.1003, 0.939, 0.1451, 0.933, 0.1551, 0.9607, 0.1229, 0.9705, 0.1193, 0.9322, 0.1551, 0.9607, 0.1564, 0.9837, 0.1337, 0.9968, 0.1229, 0.9705, 0.1871, 0.8774, 0.1908, 0.8391, 0.2229, 0.8489, 0.2129, 0.8765, 0.1681, 0.8706, 0.1657, 0.8413, 0.1908, 0.8391, 0.1871, 0.8774, 0.1564, 0.9139, 0.1451, 0.933, 0.1193, 0.9322, 0.1248, 0.9044, 0.3959, 0.5877, 0.3929, 0.5585, 0.4137, 0.5591, 0.4217, 0.5802, 0.4429, 0.5171, 0.4687, 0.5096, 0.4698, 0.5272, 0.4516, 0.5372, 0.3488, 0.4867, 0.3458, 0.516, 0.3305, 0.5107, 0.3286, 0.4884, 0.3959, 0.4867, 0.4217, 0.4942, 0.4137, 0.5153, 0.3929, 0.516, 0.4429, 0.5573, 0.4687, 0.5648, 0.4607, 0.5859, 0.4399, 0.5865, 0.3488, 0.5877, 0.3286, 0.586, 0.3305, 0.5637, 0.3458, 0.5585, 0.3746, 0.5802, 0.3488, 0.5877, 0.3458, 0.5585, 0.3666, 0.5591, 0.3757, 0.5978, 0.3574, 0.6078, 0.3488, 0.5877, 0.3746, 0.5802, 0.4698, 0.4739, 0.4607, 0.4885, 0.4399, 0.4879, 0.4444, 0.4666, 0.4228, 0.559, 0.4429, 0.5573, 0.4399, 0.5865, 0.4247, 0.5813, 0.4137, 0.5153, 0.4228, 0.5299, 0.3974, 0.5372, 0.3929, 0.516, 0.4516, 0.5372, 0.4698, 0.5472, 0.4687, 0.5648, 0.4429, 0.5573, 0.3757, 0.4884, 0.3959, 0.4867, 0.3929, 0.516, 0.3776, 0.5107, 0.3666, 0.5153, 0.3757, 0.5299, 0.3503, 0.5372, 0.3458, 0.516, 0.4045, 0.4666, 0.4228, 0.4766, 0.4217, 0.4942, 0.3959, 0.4867, 0.4698, 0.6005, 0.4444, 0.6078, 0.4399, 0.5865, 0.4607, 0.5859, 0.3757, 0.4766, 0.3746, 0.4942, 0.3488, 0.4867, 0.3574, 0.4666, 0.3746, 0.4942, 0.3666, 0.5153, 0.3458, 0.516, 0.3488, 0.4867, 0.3929, 0.5585, 0.3974, 0.5372, 0.4228, 0.5445, 0.4137, 0.5591, 0.4247, 0.4931, 0.4399, 0.4879, 0.4429, 0.5171, 0.4228, 0.5155, 0.4399, 0.4879, 0.4607, 0.4885, 0.4687, 0.5096, 0.4429, 0.5171, 0.4045, 0.6078, 0.3959, 0.5877, 0.4217, 0.5802, 0.4228, 0.5978, 0.3666, 0.5591, 0.3458, 0.5585, 0.3503, 0.5372, 0.3757, 0.5445, 0.3757, 0.586, 0.3776, 0.5637, 0.3929, 0.5585, 0.3959, 0.5877, 0.3187, 0.628, 0.35, 0.6369, 0.3387, 0.6549, 0.3132, 0.6541, 0.4345, 0.7148, 0.429, 0.6887, 0.4546, 0.6879, 0.4658, 0.7059, 0.4326, 0.6527, 0.4433, 0.628, 0.4658, 0.6403, 0.4644, 0.6619, 0.3168, 0.777, 0.292, 0.7749, 0.2944, 0.7474, 0.3132, 0.741, 0.3168, 0.6901, 0.3486, 0.6809, 0.35, 0.7025, 0.3275, 0.7148, 0.3766, 0.7148, 0.3711, 0.6887, 0.3966, 0.6879, 0.4079, 0.7059, 0.4065, 0.7488, 0.3747, 0.7396, 0.3854, 0.7148, 0.4079, 0.7272, 0.3966, 0.7748, 0.3711, 0.7756, 0.3747, 0.7396, 0.4065, 0.7488, 0.3711, 0.7756, 0.3523, 0.7691, 0.35, 0.7416, 0.3747, 0.7396, 0.3132, 0.741, 0.3187, 0.7148, 0.35, 0.7238, 0.3387, 0.7418, 0.2944, 0.6606, 0.3132, 0.6541, 0.3168, 0.6901, 0.292, 0.6881, 0.3132, 0.6541, 0.3387, 0.6549, 0.3486, 0.6809, 0.3168, 0.6901, 0.3486, 0.7678, 0.3168, 0.777, 0.3132, 0.741, 0.3387, 0.7418, 0.35, 0.7894, 0.3275, 0.8017, 0.3168, 0.777, 0.3486, 0.7678, 0.4658, 0.7238, 0.4546, 0.7418, 0.429, 0.741, 0.4345, 0.7148, 0.429, 0.6887, 0.4326, 0.6527, 0.4644, 0.6619, 0.4546, 0.6879, 0.4102, 0.6823, 0.4079, 0.6547, 0.4326, 0.6527, 0.429, 0.6887, 0.3711, 0.7756, 0.3966, 0.7748, 0.4079, 0.7928, 0.3766, 0.8017, 0.4065, 0.6619, 0.3747, 0.6527, 0.3854, 0.628, 0.4079, 0.6403, 0.3966, 0.6879, 0.3711, 0.6887, 0.3747, 0.6527, 0.4065, 0.6619, 0.3711, 0.6887, 0.3523, 0.6823, 0.35, 0.6547, 0.3747, 0.6527, 0.429, 0.741, 0.4326, 0.777, 0.4079, 0.7749, 0.4102, 0.7474, 0.4546, 0.7418, 0.4644, 0.7678, 0.4326, 0.777, 0.429, 0.741, 0.4644, 0.7678, 0.4658, 0.7894, 0.4433, 0.8017, 0.4326, 0.777])
me_cube_002.materials.append(mat_material)
me_cube_002.use_remesh_preserve_volume = False
me_cube_002.use_remesh_preserve_attributes = False
me_cube_002.use_mirror_vertex_groups = False
me_cube_002.update()
me_cube = bpy.data.meshes.new('Cube')
me_cube.from_pydata([(1.293e-07, 13.5, 0.05266), (-0.6581, 12.98, 17.54), (6.752, 11.69, 0.05266), (4.709, 11.32, 20.76), (11.69, 6.752, 0.05266), (9.911, 4.37, 20.09), (13.5, 1.108e-06, 0.05266), (12.14, 0.003087, 19.08), (11.69, -6.752, 0.05266), (12.83, -7.312, 22.03), (5.495, -11.27, 0.697), (8.002, -12.06, 22.18), (2.168e-06, -13.5, 0.134), (-0.08279, -12.97, 20.47), (-6.752, -11.69, 0.05266), (-7.341, -10.47, 19.86), (-11.69, -6.752, 0.05266), (-11.24, -6.483, 21.51), (-16.24, -4.579e-06, 0.05266), (-12.81, 0.003082, 18.59), (-14.43, 6.752, 0.05266), (-11.04, 6.489, 19.37), (-6.752, 11.69, 0.05266), (-6.446, 11.24, 21.06), (-0.7141, 11.41, 17.48), (3.908, 9.969, 20.72), (8.602, 3.588, 20.16), (10.52, 0.003087, 19.02), (9.569, -5.701, 21.38), (5.469, -9.877, 21.7), (-0.09128, -11.41, 20.47), (-6.559, -9.116, 19.86), (-9.879, -5.701, 21.49), (-11.25, 0.003082, 18.64), (-9.696, 5.707, 19.53), (-5.658, 9.883, 21.01), (-0.4731, 10.29, 19.73), (3.898, 8.913, 18.73), (7.434, 5.147, 18.14), (9.48, 0.003087, 17.76), (8.548, -5.141, 20.11), (4.881, -8.907, 20.46), (-0.1138, -10.29, 19.23), (-5.145, -8.907, 19.14), (-8.902, -5.141, 20.16), (-10.12, 0.003082, 17.22), (-8.707, 5.147, 18.05), (-5.085, 8.913, 19.54), (-0.2225, 12.77, 3.534), (5.719, 11.16, 6.012), (11.1, 4.21, 5.989), (13.73, 0.719, 9.382), (9.467, -7.621, 3.566), (5.282, -11.13, 10.15), (-0.02372, -17.21, 9.524), (-7.728, -13.51, 6.146), (-13.24, -7.947, 10.33), (-15.45, -0.2582, 6.883), (-12.5, 7.216, 6.03), (-7.663, 13.28, 8.375), (18.54, 2.916, 2.49), (19.64, 3.608, 0.6506), (20.76, 1.307, 0.7888), (19.64, 1.58, 2.413), (17.61, 4.24, 2.497), (17.57, 5.466, 0.7003), (12.92, 12.34, 2.26), (13.55, 12.44, 0.08988), (13.34, 10.21, 0.08988), (12.74, 10.43, 2.26), (3.67, 16.12, 0.1096), (6.374, 15.39, 0.1096), (5.939, 14.7, 2.777), (3.659, 15.31, 2.803), (-10.47, 12.01, 1.5), (-11.89, 11.29, -0.2334), (-11.16, 14.53, -0.2334), (-9.201, 13.62, 3.285), (-8.907, 16.97, -0.2334), (-8.606, 15.95, 2.639), (-19.94, 5.406, -0.1769), (-13.37, -10.47, 4.287), (-12.67, -12.5, 1.523), (-16.78, -10.64, 0.3276), (-13.72, -7.667, 5.348), (-17.42, -4.79, 0.7307), (-15.76, -5.635, 3.254), (5.407, -13.4, 3.129), (6.672, -12.51, 0.5298), (0.2799, -18.0, 0.4053), (1.12, -18.36, 4.991), (-4.683, -16.48, 0.3227), (-2.112, -18.13, 3.636), (9.612, -13.53, 1.771), (-0.919, 12.51, 13.2), (4.451, 10.84, 12.23), (9.465, 6.258, 14.18), (12.09, 0.003087, 14.71), (12.33, -7.236, 15.7), (7.64, -10.93, 16.28), (0.2673, -13.73, 14.91), (-6.427, -10.87, 14.63), (-10.99, -6.292, 15.09), (-14.26, -0.9935, 13.52), (-12.41, 5.261, 12.31), (-7.273, 12.7, 12.22), (-18.66, -13.17, -0.006584), (23.03, 7.23, -0.4922), (16.12, 11.91, 0.0176), (-17.58, 15.93, 0.3615), (12.27, 9.287, 0.5842), (11.8, 7.935, 4.137), (9.363, 12.2, 0.5842), (8.877, 11.77, 4.295), (14.69, 0.4611, 7.574), (16.36, -0.2156, 0.09526), (15.41, -2.837, 3.779), (16.08, -4.941, 0.1933), (14.27, 3.27, 4.607), (15.06, 5.329, 0.1305), (-6.565, -13.68, 23.68), (-1.498, -14.57, 22.08), (-5.874, -12.48, 23.68), (-1.504, -13.19, 22.09), (13.11, -6.701, 24.62), (14.1, -1.06, 22.76), (9.636, -10.83, 24.01), (11.87, -6.021, 24.54), (12.66, -1.06, 22.63), (8.955, -9.652, 24.01), (10.23, 6.489, 23.47), (5.698, 9.994, 22.66), (8.853, 5.707, 23.44), (4.902, 8.64, 22.62), (-11.15, 6.288, 21.74), (-12.85, 1.881, 21.57), (-6.52, 11.04, 22.99), (-2.144, 12.77, 25.24), (-9.81, 5.506, 21.87), (-11.29, 1.881, 21.62), (-5.735, 9.681, 22.96), (-2.144, 11.21, 25.24), (-13.52, -1.189, 21.21), (-11.96, -5.99, 23.65), (-12.25, -1.189, 21.2), (-10.86, -5.355, 23.65), (-0.01912, 0.003086, 19.83), (7.071, -15.74, 1.263), (7.038, -14.87, -0.2063), (2.783, -20.03, 0.5156), (5.729, -19.81, 2.924), (1.742, -21.69, 0.5799), (4.096, -21.01, 2.127), (11.96, -21.15, -0.9958), (3.342, 18.71, 0.4256), (5.329, 19.12, 0.4256), (5.295, 18.54, 2.386), (3.603, 18.19, 2.386), (2.371, 21.56, 0.2972), (-0.5607, 0.03576, 0.1064)], [], [(94, 1, 3, 95), (95, 3, 5, 96), (96, 5, 7, 97), (97, 7, 9, 98), (98, 9, 11, 99), (99, 11, 13, 100), (100, 13, 15, 101), (101, 15, 17, 102), (102, 17, 19, 103), (103, 19, 21, 104), (27, 28, 127, 128), (105, 23, 1, 94), (104, 21, 23, 105), (30, 29, 41, 42), (7, 27, 128, 125), (33, 34, 138, 139), (3, 1, 24, 25), (7, 5, 26, 27), (19, 33, 139, 135), (26, 5, 130, 132), (35, 24, 141, 140), (33, 19, 142, 144), (17, 15, 31, 32), (13, 30, 123, 121), (13, 11, 29, 30), (27, 26, 38, 39), (34, 33, 45, 46), (31, 30, 42, 43), (28, 27, 39, 40), (35, 34, 46, 47), (25, 24, 36, 37), (32, 31, 43, 44), (29, 28, 40, 41), (24, 35, 47, 36), (26, 25, 37, 38), (33, 32, 44, 45), (20, 58, 74, 75), (58, 59, 77, 74), (16, 14, 82, 83), (56, 57, 86, 84), (10, 53, 87, 88), (14, 12, 89, 91), (119, 118, 64, 65), (111, 110, 68, 69), (48, 49, 72, 73), (67, 66, 108), (114, 116, 63, 60), (116, 117, 62, 63), (117, 115, 61, 62), (66, 69, 108), (115, 119, 65, 61), (72, 71, 155, 156), (110, 112, 67, 68), (113, 111, 69, 66), (112, 113, 66, 67), (2, 0, 70, 71), (0, 48, 73, 70), (49, 2, 71, 72), (59, 48, 79, 77), (22, 20, 75, 76), (48, 0, 78, 79), (0, 22, 76, 78), (52, 53, 93), (10, 8, 93), (57, 18, 85, 86), (18, 16, 83, 85), (55, 56, 84, 81), (14, 55, 81, 82), (54, 55, 92, 90), (12, 10, 88, 89), (53, 54, 90, 87), (55, 14, 91, 92), (58, 104, 105, 59), (59, 105, 94, 48), (57, 103, 104, 58), (56, 102, 103, 57), (55, 101, 102, 56), (54, 100, 101, 55), (53, 99, 100, 54), (52, 98, 99, 53), (51, 97, 98, 52), (50, 96, 97, 51), (49, 95, 96, 50), (48, 94, 95, 49), (118, 114, 60, 64), (53, 10, 93), (8, 52, 93), (83, 82, 106), (85, 83, 106), (81, 84, 106), (86, 85, 106), (82, 81, 106), (84, 86, 106), (68, 67, 108), (69, 68, 108), (89, 88, 148, 149), (92, 91, 151, 152), (87, 90, 150, 147), (88, 87, 147, 148), (91, 89, 149, 151), (90, 92, 152, 150), (62, 61, 107), (60, 63, 107), (61, 65, 107), (63, 62, 107), (64, 60, 107), (65, 64, 107), (73, 72, 156, 157), (71, 70, 154, 155), (70, 73, 157, 154), (77, 79, 109), (76, 75, 109), (78, 76, 109), (74, 77, 109), (75, 74, 109), (79, 78, 109), (2, 49, 113, 112), (49, 50, 111, 113), (4, 2, 112, 110), (50, 4, 110, 111), (50, 51, 114, 118), (6, 4, 119, 115), (8, 6, 115, 117), (52, 8, 117, 116), (51, 52, 116, 114), (4, 50, 118, 119), (120, 121, 123, 122), (15, 13, 121, 120), (30, 31, 122, 123), (31, 15, 120, 122), (126, 124, 127, 129), (124, 125, 128, 127), (9, 7, 125, 124), (28, 29, 129, 127), (29, 11, 126, 129), (11, 9, 124, 126), (130, 131, 133, 132), (5, 3, 131, 130), (25, 26, 132, 133), (3, 25, 133, 131), (137, 136, 140, 141), (136, 134, 138, 140), (134, 135, 139, 138), (23, 21, 134, 136), (24, 1, 137, 141), (34, 35, 140, 138), (1, 23, 136, 137), (21, 19, 135, 134), (142, 143, 145, 144), (19, 17, 143, 142), (17, 32, 145, 143), (32, 33, 144, 145), (37, 36, 146), (44, 43, 146), (41, 40, 146), (36, 47, 146), (38, 37, 146), (45, 44, 146), (42, 41, 146), (39, 38, 146), (46, 45, 146), (43, 42, 146), (40, 39, 146), (47, 46, 146), (58, 20, 80), (20, 18, 80), (18, 57, 80), (57, 58, 80), (149, 148, 153), (151, 149, 153), (147, 150, 153), (152, 151, 153), (148, 147, 153), (150, 152, 153), (157, 156, 158), (155, 154, 158), (154, 157, 158), (156, 155, 158), (6, 8, 159), (22, 0, 159), (20, 22, 159), (18, 20, 159), (0, 2, 159), (4, 6, 159), (16, 18, 159), (14, 16, 159), (2, 4, 159), (12, 14, 159), (10, 12, 159), (8, 10, 159)])
me_cube.polygons.foreach_set('use_smooth', [True] * 190)
_uv = me_cube.uv_layers.new(name='UVMap')
_uv.uv.foreach_set('vector', [0.4701, 0.1119, 0.475, 0.1706, 0.4014, 0.1914, 0.4034, 0.1052, 0.4034, 0.1052, 0.4014, 0.1914, 0.3424, 0.2016, 0.3345, 0.1373, 0.3345, 0.1373, 0.3424, 0.2016, 0.273, 0.2157, 0.2575, 0.1653, 0.2575, 0.1653, 0.273, 0.2157, 0.2063, 0.2381, 0.1892, 0.1944, 0.1892, 0.1944, 0.2063, 0.2381, 0.171, 0.2691, 0.1403, 0.224, 0.1403, 0.224, 0.171, 0.2691, 0.09519, 0.3134, 0.05914, 0.2571, 0.9573, 0.217, 0.9272, 0.2813, 0.8355, 0.2483, 0.8682, 0.1806, 0.8682, 0.1806, 0.8355, 0.2483, 0.7555, 0.2146, 0.7823, 0.153, 0.7823, 0.153, 0.7555, 0.2146, 0.6943, 0.1836, 0.7164, 0.1167, 0.7164, 0.1167, 0.6943, 0.1836, 0.6181, 0.1616, 0.6444, 0.09224, 0.2883, 0.232, 0.2373, 0.2945, 0.2204, 0.2599, 0.2426, 0.2463, 0.542, 0.08545, 0.5539, 0.1672, 0.475, 0.1706, 0.4701, 0.1119, 0.6444, 0.09224, 0.6181, 0.1616, 0.5539, 0.1672, 0.542, 0.08545, 0.3244, 0.5059, 0.3034, 0.4447, 0.3218, 0.4454, 0.3406, 0.4978, 0.273, 0.2157, 0.2883, 0.232, 0.2426, 0.2463, 0.2377, 0.2418, 0.6877, 0.2107, 0.6163, 0.2279, 0.6139, 0.2008, 0.6469, 0.1998, 0.4014, 0.1914, 0.475, 0.1706, 0.4742, 0.1894, 0.4065, 0.2081, 0.273, 0.2157, 0.3424, 0.2016, 0.3464, 0.2252, 0.2883, 0.232, 0.6943, 0.1836, 0.6877, 0.2107, 0.6469, 0.1998, 0.6503, 0.1889, 0.3464, 0.2252, 0.3424, 0.2016, 0.3777, 0.2039, 0.3779, 0.2057, 0.548, 0.2217, 0.4742, 0.1894, 0.5256, 0.1889, 0.5503, 0.1996, 0.6877, 0.2107, 0.6943, 0.1836, 0.726, 0.2093, 0.7239, 0.2129, 0.7555, 0.2146, 0.8355, 0.2483, 0.8203, 0.2671, 0.747, 0.239, 0.9272, 0.2813, 0.9151, 0.328, 0.8863, 0.2822, 0.8865, 0.2786, 0.09519, 0.3134, 0.171, 0.2691, 0.1689, 0.3038, 0.1057, 0.328, 0.3767, 0.3441, 0.4197, 0.3285, 0.4376, 0.3512, 0.3863, 0.3578, 0.5412, 0.5024, 0.4959, 0.5449, 0.487, 0.5283, 0.5236, 0.4945, 0.3787, 0.5515, 0.3244, 0.5059, 0.3406, 0.4978, 0.3758, 0.5353, 0.3207, 0.3824, 0.3767, 0.3441, 0.3863, 0.3578, 0.3378, 0.3904, 0.5639, 0.442, 0.5412, 0.5024, 0.5236, 0.4945, 0.544, 0.4417, 0.5002, 0.3397, 0.5639, 0.3692, 0.5367, 0.3831, 0.4861, 0.3587, 0.4296, 0.5776, 0.3787, 0.5515, 0.3758, 0.5353, 0.4309, 0.5578, 0.3034, 0.4447, 0.3207, 0.3824, 0.3378, 0.3904, 0.3218, 0.4454, 0.5639, 0.3692, 0.5639, 0.442, 0.544, 0.4417, 0.5367, 0.3831, 0.4197, 0.3285, 0.5002, 0.3397, 0.4861, 0.3587, 0.4376, 0.3512, 0.4959, 0.5449, 0.4296, 0.5776, 0.4309, 0.5578, 0.487, 0.5283, 0.5644, 0.6813, 0.605, 0.6402, 0.6357, 0.7129, 0.6105, 0.726, 0.605, 0.6402, 0.6792, 0.6402, 0.6637, 0.697, 0.6357, 0.7129, 0.09787, 0.822, 0.03331, 0.8149, 0.07329, 0.762, 0.1237, 0.7675, 0.0002463, 0.6822, 0.04465, 0.6084, 0.08141, 0.6652, 0.05083, 0.6901, 0.5539, 0.6733, 0.5246, 0.7767, 0.5219, 0.6902, 0.5413, 0.6623, 0.3034, 0.7193, 0.3345, 0.6495, 0.3796, 0.6607, 0.3544, 0.7034, 0.6382, 0.5195, 0.6063, 0.4735, 0.655, 0.4781, 0.6678, 0.5037, 0.348, 0.8211, 0.3801, 0.7957, 0.3948, 0.7959, 0.3841, 0.8179, 0.2304, 0.7777, 0.1776, 0.7281, 0.2252, 0.7017, 0.2449, 0.7241, 0.4215, 0.8268, 0.4007, 0.8297, 0.4265, 0.8017, 0.5847, 0.4335, 0.6212, 0.3959, 0.6698, 0.4419, 0.6607, 0.4594, 0.6212, 0.3959, 0.6521, 0.3645, 0.6888, 0.4338, 0.6698, 0.4419, 0.697, 0.6083, 0.6818, 0.5669, 0.7009, 0.5188, 0.7154, 0.5391, 0.4007, 0.8297, 0.3841, 0.8179, 0.4265, 0.8017, 0.6818, 0.5669, 0.6382, 0.5195, 0.6678, 0.5037, 0.7009, 0.5188, 0.2252, 0.7017, 0.2336, 0.6721, 0.2661, 0.676, 0.2614, 0.6913, 0.4506, 0.8443, 0.4131, 0.868, 0.4215, 0.8268, 0.4428, 0.831, 0.3721, 0.8665, 0.348, 0.8211, 0.3841, 0.8179, 0.4007, 0.8297, 0.4131, 0.868, 0.3721, 0.8665, 0.4007, 0.8297, 0.4215, 0.8268, 0.1965, 0.6643, 0.2372, 0.6038, 0.2506, 0.6489, 0.2336, 0.6721, 0.2663, 0.7777, 0.2304, 0.7777, 0.2449, 0.7241, 0.2776, 0.7311, 0.1776, 0.7281, 0.1965, 0.6643, 0.2336, 0.6721, 0.2252, 0.7017, 0.6792, 0.6402, 0.7627, 0.6474, 0.6901, 0.7068, 0.6637, 0.697, 0.5799, 0.785, 0.5644, 0.6813, 0.6105, 0.726, 0.6165, 0.7744, 0.7627, 0.6474, 0.7814, 0.6752, 0.7098, 0.7314, 0.6901, 0.7068, 0.7814, 0.6752, 0.7609, 0.7436, 0.713, 0.7611, 0.7098, 0.7314, 0.8274, 0.4908, 0.733, 0.5498, 0.7725, 0.4664, 0.733, 0.4321, 0.8343, 0.428, 0.7725, 0.4664, 0.04465, 0.6084, 0.1117, 0.6038, 0.1139, 0.6547, 0.08141, 0.6652, 0.1117, 0.6038, 0.1771, 0.6539, 0.1434, 0.709, 0.1139, 0.6547, 0.0002463, 0.7669, 0.0002463, 0.6822, 0.05083, 0.6901, 0.05749, 0.7235, 0.03331, 0.8149, 0.0002463, 0.7669, 0.05749, 0.7235, 0.07329, 0.762, 0.4429, 0.7627, 0.3459, 0.7767, 0.4002, 0.7146, 0.4377, 0.7092, 0.3345, 0.6495, 0.336, 0.5843, 0.3537, 0.578, 0.3796, 0.6607, 0.5246, 0.7767, 0.4429, 0.7627, 0.4377, 0.7092, 0.5219, 0.6902, 0.3459, 0.7767, 0.3034, 0.7193, 0.3544, 0.7034, 0.4002, 0.7146, 0.6305, 0.01827, 0.6444, 0.09224, 0.542, 0.08545, 0.5397, 0.04131, 0.5397, 0.04131, 0.542, 0.08545, 0.4701, 0.1119, 0.4487, 0.0002463, 0.7199, 0.03758, 0.7164, 0.1167, 0.6444, 0.09224, 0.6305, 0.01827, 0.8027, 0.08942, 0.7823, 0.153, 0.7164, 0.1167, 0.7199, 0.03758, 0.9131, 0.0718, 0.8682, 0.1806, 0.7823, 0.153, 0.8027, 0.08942, 0.9998, 0.148, 0.9573, 0.217, 0.8682, 0.1806, 0.9131, 0.0718, 0.08954, 0.1753, 0.1403, 0.224, 0.05914, 0.2571, 0.0002463, 0.2094, 0.1198, 0.08353, 0.1892, 0.1944, 0.1403, 0.224, 0.08954, 0.1753, 0.244, 0.1021, 0.2575, 0.1653, 0.1892, 0.1944, 0.1198, 0.08353, 0.2857, 0.05338, 0.3345, 0.1373, 0.2575, 0.1653, 0.244, 0.1021, 0.3839, 0.03592, 0.4034, 0.1052, 0.3345, 0.1373, 0.2857, 0.05338, 0.4487, 0.0002463, 0.4701, 0.1119, 0.4034, 0.1052, 0.3839, 0.03592, 0.6063, 0.4735, 0.5847, 0.4335, 0.6607, 0.4594, 0.655, 0.4781, 0.733, 0.5498, 0.733, 0.4321, 0.7725, 0.4664, 0.8343, 0.428, 0.8274, 0.4908, 0.7725, 0.4664, 0.1237, 0.7675, 0.07329, 0.762, 0.1354, 0.741, 0.1139, 0.6547, 0.1434, 0.709, 0.1354, 0.741, 0.05749, 0.7235, 0.05083, 0.6901, 0.1354, 0.741, 0.08141, 0.6652, 0.1139, 0.6547, 0.1354, 0.741, 0.07329, 0.762, 0.05749, 0.7235, 0.1354, 0.741, 0.05083, 0.6901, 0.08141, 0.6652, 0.1354, 0.741, 0.4428, 0.831, 0.4215, 0.8268, 0.4265, 0.8017, 0.3841, 0.8179, 0.3948, 0.7959, 0.4265, 0.8017, 0.3796, 0.6607, 0.3537, 0.578, 0.3797, 0.5845, 0.406, 0.6457, 0.4002, 0.7146, 0.3544, 0.7034, 0.414, 0.6598, 0.4392, 0.6578, 0.5219, 0.6902, 0.4377, 0.7092, 0.4593, 0.6556, 0.5076, 0.6522, 0.5413, 0.6623, 0.5219, 0.6902, 0.5076, 0.6522, 0.524, 0.6441, 0.3544, 0.7034, 0.3796, 0.6607, 0.406, 0.6457, 0.414, 0.6598, 0.4377, 0.7092, 0.4002, 0.7146, 0.4392, 0.6578, 0.4593, 0.6556, 0.7154, 0.5391, 0.7009, 0.5188, 0.7325, 0.4827, 0.6607, 0.4594, 0.6698, 0.4419, 0.7325, 0.4827, 0.7009, 0.5188, 0.6678, 0.5037, 0.7325, 0.4827, 0.6698, 0.4419, 0.6888, 0.4338, 0.7325, 0.4827, 0.655, 0.4781, 0.6607, 0.4594, 0.7325, 0.4827, 0.6678, 0.5037, 0.655, 0.4781, 0.7325, 0.4827, 0.2449, 0.7241, 0.2252, 0.7017, 0.2614, 0.6913, 0.2692, 0.7027, 0.2336, 0.6721, 0.2506, 0.6489, 0.2755, 0.6609, 0.2661, 0.676, 0.2776, 0.7311, 0.2449, 0.7241, 0.2692, 0.7027, 0.288, 0.7063, 0.6637, 0.697, 0.6901, 0.7068, 0.6586, 0.795, 0.6165, 0.7744, 0.6105, 0.726, 0.6586, 0.795, 0.7098, 0.7314, 0.713, 0.7611, 0.6586, 0.795, 0.6357, 0.7129, 0.6637, 0.697, 0.6586, 0.795, 0.6105, 0.726, 0.6357, 0.7129, 0.6586, 0.795, 0.6901, 0.7068, 0.7098, 0.7314, 0.6586, 0.795, 0.413, 0.8971, 0.3483, 0.8971, 0.3721, 0.8665, 0.4131, 0.868, 0.3483, 0.8971, 0.3034, 0.8162, 0.348, 0.8211, 0.3721, 0.8665, 0.4759, 0.8565, 0.413, 0.8971, 0.4131, 0.868, 0.4506, 0.8443, 0.3034, 0.8162, 0.3595, 0.7772, 0.3801, 0.7957, 0.348, 0.8211, 0.5736, 0.4867, 0.5644, 0.4361, 0.5847, 0.4335, 0.6063, 0.4735, 0.6572, 0.5772, 0.604, 0.5356, 0.6382, 0.5195, 0.6818, 0.5669, 0.6676, 0.6397, 0.6572, 0.5772, 0.6818, 0.5669, 0.697, 0.6083, 0.582, 0.3285, 0.623, 0.3285, 0.6521, 0.3645, 0.6212, 0.3959, 0.5644, 0.4361, 0.582, 0.3285, 0.6212, 0.3959, 0.5847, 0.4335, 0.604, 0.5356, 0.5736, 0.4867, 0.6063, 0.4735, 0.6382, 0.5195, 0.8779, 0.2728, 0.8865, 0.2786, 0.8863, 0.2822, 0.8756, 0.2761, 0.8355, 0.2483, 0.9272, 0.2813, 0.8865, 0.2786, 0.8779, 0.2728, 0.9151, 0.328, 0.8203, 0.2671, 0.8756, 0.2761, 0.8863, 0.2822, 0.8203, 0.2671, 0.8355, 0.2483, 0.8779, 0.2728, 0.8756, 0.2761, 0.1904, 0.2661, 0.2161, 0.2531, 0.2204, 0.2599, 0.1948, 0.2741, 0.2161, 0.2531, 0.2377, 0.2418, 0.2426, 0.2463, 0.2204, 0.2599, 0.2063, 0.2381, 0.273, 0.2157, 0.2377, 0.2418, 0.2161, 0.2531, 0.2373, 0.2945, 0.1689, 0.3038, 0.1948, 0.2741, 0.2204, 0.2599, 0.1689, 0.3038, 0.171, 0.2691, 0.1904, 0.2661, 0.1948, 0.2741, 0.171, 0.2691, 0.2063, 0.2381, 0.2161, 0.2531, 0.1904, 0.2661, 0.3777, 0.2039, 0.3858, 0.202, 0.3856, 0.2054, 0.3779, 0.2057, 0.3424, 0.2016, 0.4014, 0.1914, 0.3858, 0.202, 0.3777, 0.2039, 0.4065, 0.2081, 0.3464, 0.2252, 0.3779, 0.2057, 0.3856, 0.2054, 0.4014, 0.1914, 0.4065, 0.2081, 0.3856, 0.2054, 0.3858, 0.202, 0.5251, 0.1837, 0.5514, 0.1845, 0.5503, 0.1996, 0.5256, 0.1889, 0.5514, 0.1845, 0.6151, 0.1861, 0.6139, 0.2008, 0.5503, 0.1996, 0.6151, 0.1861, 0.6503, 0.1889, 0.6469, 0.1998, 0.6139, 0.2008, 0.5539, 0.1672, 0.6181, 0.1616, 0.6151, 0.1861, 0.5514, 0.1845, 0.4742, 0.1894, 0.475, 0.1706, 0.5251, 0.1837, 0.5256, 0.1889, 0.6163, 0.2279, 0.548, 0.2217, 0.5503, 0.1996, 0.6139, 0.2008, 0.475, 0.1706, 0.5539, 0.1672, 0.5514, 0.1845, 0.5251, 0.1837, 0.6181, 0.1616, 0.6943, 0.1836, 0.6503, 0.1889, 0.6151, 0.1861, 0.726, 0.2093, 0.735, 0.2153, 0.7344, 0.2175, 0.7239, 0.2129, 0.6943, 0.1836, 0.7555, 0.2146, 0.735, 0.2153, 0.726, 0.2093, 0.7555, 0.2146, 0.747, 0.239, 0.7344, 0.2175, 0.735, 0.2153, 0.747, 0.239, 0.6877, 0.2107, 0.7239, 0.2129, 0.7344, 0.2175, 0.4861, 0.3587, 0.5367, 0.3831, 0.432, 0.4434, 0.4309, 0.5578, 0.3758, 0.5353, 0.432, 0.4434, 0.3218, 0.4454, 0.3378, 0.3904, 0.432, 0.4434, 0.5367, 0.3831, 0.544, 0.4417, 0.432, 0.4434, 0.4376, 0.3512, 0.4861, 0.3587, 0.432, 0.4434, 0.487, 0.5283, 0.4309, 0.5578, 0.432, 0.4434, 0.3406, 0.4978, 0.3218, 0.4454, 0.432, 0.4434, 0.3863, 0.3578, 0.4376, 0.3512, 0.432, 0.4434, 0.5236, 0.4945, 0.487, 0.5283, 0.432, 0.4434, 0.3758, 0.5353, 0.3406, 0.4978, 0.432, 0.4434, 0.3378, 0.3904, 0.3863, 0.3578, 0.432, 0.4434, 0.544, 0.4417, 0.5236, 0.4945, 0.432, 0.4434, 0.8647, 0.3285, 0.8407, 0.417, 0.7971, 0.3947, 0.8407, 0.417, 0.7515, 0.4275, 0.7971, 0.3947, 0.7515, 0.4275, 0.733, 0.3285, 0.7971, 0.3947, 0.733, 0.3285, 0.8647, 0.3285, 0.7971, 0.3947, 0.406, 0.6457, 0.3797, 0.5845, 0.4688, 0.5794, 0.414, 0.6598, 0.406, 0.6457, 0.4688, 0.5794, 0.5076, 0.6522, 0.4593, 0.6556, 0.4688, 0.5794, 0.4392, 0.6578, 0.414, 0.6598, 0.4688, 0.5794, 0.524, 0.6441, 0.5076, 0.6522, 0.4688, 0.5794, 0.4593, 0.6556, 0.4392, 0.6578, 0.4688, 0.5794, 0.2692, 0.7027, 0.2614, 0.6913, 0.301, 0.6795, 0.2661, 0.676, 0.2755, 0.6609, 0.301, 0.6795, 0.288, 0.7063, 0.2692, 0.7027, 0.301, 0.6795, 0.2614, 0.6913, 0.2661, 0.676, 0.301, 0.6795, 0.3027, 0.4288, 0.3029, 0.5024, 0.1596, 0.467, 0.06482, 0.3654, 0.1285, 0.3285, 0.1596, 0.467, 0.0002463, 0.4365, 0.06482, 0.3654, 0.1596, 0.467, 0.0002463, 0.5101, 0.0002463, 0.4365, 0.1596, 0.467, 0.1285, 0.3285, 0.2021, 0.3285, 0.1596, 0.467, 0.2658, 0.3651, 0.3027, 0.4288, 0.1596, 0.467, 0.06483, 0.5664, 0.0002463, 0.5101, 0.1596, 0.467, 0.1285, 0.6032, 0.06483, 0.5664, 0.1596, 0.467, 0.2021, 0.3285, 0.2658, 0.3651, 0.1596, 0.467, 0.2021, 0.6033, 0.1285, 0.6032, 0.1596, 0.467, 0.2522, 0.5655, 0.2021, 0.6033, 0.1596, 0.467, 0.3029, 0.5024, 0.2522, 0.5655, 0.1596, 0.467])
me_cube.materials.append(mat_material_001)
me_cube.use_remesh_preserve_volume = False
me_cube.use_remesh_preserve_attributes = False
me_cube.use_mirror_vertex_groups = False
me_cube.update()

# ---- objects
ob_tree_1 = bpy.data.objects.new('tree_1', me_cube_002)
ob_tree_2 = bpy.data.objects.new('tree_2', me_cube)

# ---- transforms, parenting, visibility, modifiers, constraints
ob_tree_1.location = (0.0, 0.0, 0.0)
ob_tree_1.scale = (2.676, 2.676, 2.676)
ob_tree_1.lineart.crease_threshold = 0.0
ob_tree_2.location = (0.0, 0.0, 0.0)
ob_tree_2.lineart.crease_threshold = 0.0

# ---- collection membership
col_collection_1.objects.link(ob_tree_1)
col_collection_2.objects.link(ob_tree_2)

# ---- scene / render settings (as saved in the file)
scene.frame_start = 1; scene.frame_end = 250; scene.frame_set(263)
scene.render.engine = 'BLENDER_EEVEE_NEXT'
scene.render.resolution_percentage = 50
scene.render.dither_intensity = 0.0
scene.cycles.use_denoising = False
scene.cycles.samples = 10
scene.cycles.sampling_pattern = 'TABULATED_SOBOL'
scene.cycles.light_sampling_threshold = 0.0
scene.cycles.use_adaptive_sampling = False
scene.cycles.use_light_tree = False
scene.cycles.blur_glossy = 0.0
scene.cycles.pixel_filter_type = 'GAUSSIAN'
scene.cycles.sample_clamp_indirect = 0.0
scene.view_settings.view_transform = 'Standard'
bpy.context.view_layer.update()

# ---- added for rendering (the .blend has no active camera and no usable light): camera, sun
cam_auto = bpy.data.cameras.new('AutoCamera')
cam_auto.lens = 50.0
cam_auto.sensor_width = 36.0
cam_auto.clip_end = 1077.75
ob_auto_camera = bpy.data.objects.new('AutoCamera', cam_auto)
scene.collection.objects.link(ob_auto_camera)
ob_auto_camera.location = (62.951, -73.7612, 61.2512)
ob_auto_camera.rotation_euler = (1.09748, -7.21219e-08, 0.694738)
scene.camera = ob_auto_camera
light_auto_sun = bpy.data.lights.new('AutoSun', 'SUN')
light_auto_sun.energy = 3.0
light_auto_sun.angle = 0.0523599
ob_auto_sun = bpy.data.objects.new('AutoSun', light_auto_sun)
scene.collection.objects.link(ob_auto_sun)
ob_auto_sun.rotation_euler = (0.872665, 0.174533, 0.523599)
bpy.context.view_layer.update()
